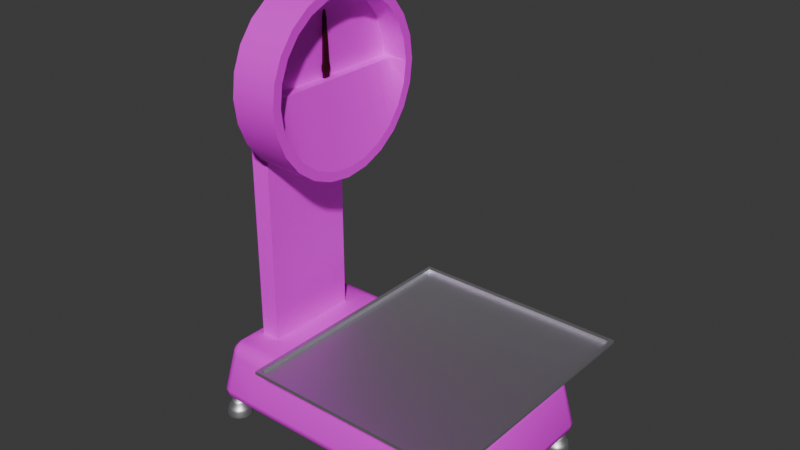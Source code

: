 # Source: balan_a.blend  (saved by Blender 4.0.36; exported with 4.5.12 LTS)
import bpy
from mathutils import Matrix  # noqa: F401  (used for matrix-valued properties, if any)

bpy.ops.wm.read_factory_settings(use_empty=True)
scene = bpy.context.scene
scene.name = 'Scene'

# ---- collections
col_collection = bpy.data.collections.new('Collection'); scene.collection.children.link(col_collection)

# ---- images (referenced by path relative to the original .blend; pixels are not part of the script)
import os
ASSET_DIR = os.environ.get("B2B_ASSET_DIR", "")  # directory of the original .blend (textures are referenced by path, not embedded)
HERE = os.path.dirname(os.path.abspath(__file__))  # packed textures are extracted next to this script under _unpacked/

def load_image(name, relpath, width, height, colorspace="sRGB"):
    """Load a texture the original file referenced (path relative to the .blend, or extracted next to this script)."""
    p = next((c for c in (os.path.join(HERE, relpath), os.path.join(ASSET_DIR, relpath)) if relpath and os.path.exists(c)), "")
    if p:
        img = bpy.data.images.load(p, check_existing=True)
        img.name = name
    else:  # same state as the original file: an image datablock whose file is absent (Cycles renders it pink)
        img = bpy.data.images.new(name, width, height)
        img.source = "FILE"
        img.filepath = "//" + (relpath or name)
    img.colorspace_settings.name = colorspace
    return img
img_txt_balan_a = load_image('Txt_balança', 'Txt_balança.png', 1024, 1024, 'sRGB')
img_txt_medidor = load_image('Txt_medidor', 'Txt_medidor.png', 1024, 1024, 'sRGB')

# ---- materials (node trees are filled in below, after node groups)
mat_balan_a = bpy.data.materials.new('Balança')
mat_balan_a.alpha_threshold = 0.0
mat_balan_a.use_transparent_shadow = False
mat_balan_a.roughness = 0.5
mat_balan_a.line_color = (0.0, 0.0, 0.0, 1.0)
mat_medidor = bpy.data.materials.new('Medidor')
mat_medidor.use_transparent_shadow = False
mat_metal = bpy.data.materials.new('Metal')
mat_metal.use_transparent_shadow = False
mat_material_001 = bpy.data.materials.new('Material.001')
mat_material_001.use_transparent_shadow = False
mat_cobre = bpy.data.materials.new('Cobre')
mat_cobre.use_transparent_shadow = False
mat_metal_001 = bpy.data.materials.new('Metal.001')
mat_metal_001.use_transparent_shadow = False

# ---- node groups
ng_auto_smooth = bpy.data.node_groups.new('Auto Smooth', 'GeometryNodeTree')
_s = ng_auto_smooth.interface.new_socket(name='Geometry', in_out='OUTPUT', socket_type='NodeSocketGeometry')
_s = ng_auto_smooth.interface.new_socket(name='Geometry', in_out='INPUT', socket_type='NodeSocketGeometry')
_s = ng_auto_smooth.interface.new_socket(name='Angle', in_out='INPUT', socket_type='NodeSocketFloat')
_s.subtype = 'ANGLE'
_s.min_value = 0.0
_s.max_value = 3.142
ng_auto_smooth.is_modifier = True
_N = ng_auto_smooth.nodes; _L = ng_auto_smooth.links
n0 = _N.new('NodeGroupOutput'); n0.name = 'Group Output'; n0.location = (480, -100)
n1 = _N.new('NodeGroupInput'); n1.name = 'Group Input'; n1.location = (-420, -300)
n2 = _N.new('NodeGroupInput'); n2.name = 'Group Input.001'; n2.location = (-60, -100)
n3 = _N.new('GeometryNodeSetShadeSmooth'); n3.name = 'Set Shade Smooth'; n3.location = (120, -100)
n3.domain = 'EDGE'
n4 = _N.new('GeometryNodeSetShadeSmooth'); n4.name = 'Set Shade Smooth.001'; n4.location = (300, -100)
n5 = _N.new('GeometryNodeInputMeshEdgeAngle'); n5.name = 'Edge Angle'; n5.location = (-420, -220)
n6 = _N.new('GeometryNodeInputEdgeSmooth'); n6.name = 'Is Edge Smooth'; n6.location = (-60, -160)
n7 = _N.new('GeometryNodeInputShadeSmooth'); n7.name = 'Is Face Smooth'; n7.location = (-240, -340)
n8 = _N.new('FunctionNodeBooleanMath'); n8.name = 'Boolean Math'; n8.location = (-60, -220)
n9 = _N.new('FunctionNodeCompare'); n9.name = 'Compare'; n9.location = (-240, -180)
n9.operation = 'LESS_EQUAL'
_L.new(n5.outputs[0], n9.inputs[0])
_L.new(n4.outputs[0], n0.inputs[0])
_L.new(n1.outputs[1], n9.inputs[1])
_L.new(n9.outputs[0], n8.inputs[0])
_L.new(n7.outputs[0], n8.inputs[1])
_L.new(n2.outputs[0], n3.inputs[0])
_L.new(n6.outputs[0], n3.inputs[1])
_L.new(n3.outputs[0], n4.inputs[0])
_L.new(n8.outputs[0], n3.inputs[2])
n0.is_active_output = True

# ---- material node trees
mat_balan_a.use_nodes = True; mat_balan_a.node_tree.nodes.clear()
_N = mat_balan_a.node_tree.nodes; _L = mat_balan_a.node_tree.links
n0 = _N.new('ShaderNodeOutputMaterial'); n0.name = 'Material Output'; n0.location = (300, 300)
n1 = _N.new('ShaderNodeBsdfPrincipled'); n1.name = 'Principled BSDF'; n1.location = (10, 300)
n1.inputs[3].default_value = 1.45
n2 = _N.new('ShaderNodeTexImage'); n2.name = 'Image Texture'; n2.location = (-305, 286)
n2.image = img_txt_balan_a
_L.new(n1.outputs[0], n0.inputs[0])
_L.new(n2.outputs[0], n1.inputs[0])
n0.is_active_output = True
mat_medidor.use_nodes = True; mat_medidor.node_tree.nodes.clear()
_N = mat_medidor.node_tree.nodes; _L = mat_medidor.node_tree.links
n0 = _N.new('ShaderNodeBsdfPrincipled'); n0.name = 'Principled BSDF'; n0.location = (10, 300)
n0.inputs[3].default_value = 1.45
n1 = _N.new('ShaderNodeOutputMaterial'); n1.name = 'Material Output'; n1.location = (300, 300)
n2 = _N.new('ShaderNodeTexImage'); n2.name = 'Image Texture'; n2.location = (-341, 308)
n2.image = img_txt_medidor
_L.new(n0.outputs[0], n1.inputs[0])
_L.new(n2.outputs[0], n0.inputs[0])
n1.is_active_output = True
mat_metal.use_nodes = True; mat_metal.node_tree.nodes.clear()
_N = mat_metal.node_tree.nodes; _L = mat_metal.node_tree.links
n0 = _N.new('ShaderNodeBsdfPrincipled'); n0.name = 'Principled BSDF'; n0.location = (10, 300)
n0.inputs[1].default_value = 1.0
n0.inputs[3].default_value = 1.45
n0.inputs[14].default_value = (0.2859, 0.3019, 1.0, 1.0)
n1 = _N.new('ShaderNodeOutputMaterial'); n1.name = 'Material Output'; n1.location = (300, 300)
_L.new(n0.outputs[0], n1.inputs[0])
n1.is_active_output = True
mat_material_001.use_nodes = True; mat_material_001.node_tree.nodes.clear()
_N = mat_material_001.node_tree.nodes; _L = mat_material_001.node_tree.links
n0 = _N.new('ShaderNodeBsdfPrincipled'); n0.name = 'Principled BSDF'; n0.location = (10, 300)
n0.inputs[0].default_value = (0.03828, 0.0004833, 0.0, 1.0)
n0.inputs[3].default_value = 1.45
n1 = _N.new('ShaderNodeOutputMaterial'); n1.name = 'Material Output'; n1.location = (300, 300)
_L.new(n0.outputs[0], n1.inputs[0])
n1.is_active_output = True
mat_cobre.use_nodes = True; mat_cobre.node_tree.nodes.clear()
_N = mat_cobre.node_tree.nodes; _L = mat_cobre.node_tree.links
n0 = _N.new('ShaderNodeBsdfPrincipled'); n0.name = 'Principled BSDF'; n0.location = (10, 300)
n0.inputs[0].default_value = (0.615, 0.2259, 0.1373, 1.0)
n0.inputs[1].default_value = 1.0
n0.inputs[3].default_value = 1.45
n0.inputs[14].default_value = (1.0, 0.09509, 0.1015, 1.0)
n1 = _N.new('ShaderNodeOutputMaterial'); n1.name = 'Material Output'; n1.location = (300, 300)
_L.new(n0.outputs[0], n1.inputs[0])
n1.is_active_output = True
mat_metal_001.use_nodes = True; mat_metal_001.node_tree.nodes.clear()
_N = mat_metal_001.node_tree.nodes; _L = mat_metal_001.node_tree.links
n0 = _N.new('ShaderNodeBsdfPrincipled'); n0.name = 'Principled BSDF'; n0.location = (10, 300)
n0.inputs[1].default_value = 1.0
n0.inputs[3].default_value = 1.45
n0.inputs[14].default_value = (0.2859, 0.3019, 1.0, 1.0)
n1 = _N.new('ShaderNodeOutputMaterial'); n1.name = 'Material Output'; n1.location = (300, 300)
_L.new(n0.outputs[0], n1.inputs[0])
n1.is_active_output = True

# ---- world
world_world = bpy.data.worlds.new('World'); scene.world = world_world
world_world.use_nodes = True; world_world.node_tree.nodes.clear()
_N = world_world.node_tree.nodes; _L = world_world.node_tree.links
n0 = _N.new('ShaderNodeOutputWorld'); n0.name = 'World Output'; n0.location = (300, 300)
n1 = _N.new('ShaderNodeBackground'); n1.name = 'Background'; n1.location = (10, 300)
n1.inputs[0].default_value = (0.05088, 0.05088, 0.05088, 1.0)
_L.new(n1.outputs[0], n0.inputs[0])
n0.is_active_output = True
world_world.color = (0.05088, 0.05088, 0.05088)
world_world.use_sun_shadow = False
world_world.sun_shadow_jitter_overblur = 0.0

# ---- meshes
me_cube = bpy.data.meshes.new('Cube')
me_cube.from_pydata([(-1.431, 0.5435, 0.2914), (-1.431, -0.5435, 0.2914), (-1.18, 1.0, -0.2914), (-1.213, -0.5435, 0.2914), (-1.18, -1.0, -0.2914), (-1.213, 0.5435, 0.2914), (1.454, 0.944, 0.1682), (1.431, 0.8048, 0.2914), (1.58, 0.8192, 0.1698), (1.447, 0.9183, 0.2286), (1.515, 0.9247, 0.1753), (1.503, 0.9045, 0.2294), (1.495, 0.8094, 0.2735), (1.438, 0.8679, 0.2732), (1.497, 0.8684, 0.2602), (1.56, 0.8796, 0.1759), (1.549, 0.8146, 0.2294), (1.535, 0.8722, 0.2296), (1.674, 0.8754, -0.2914), (1.548, 1.0, -0.2914), (1.657, 0.9377, -0.2914), (1.611, 0.9833, -0.2914), (1.454, -0.944, 0.1682), (1.58, -0.8192, 0.1698), (1.431, -0.8048, 0.2914), (1.515, -0.9247, 0.1753), (1.447, -0.9183, 0.2286), (1.503, -0.9045, 0.2294), (1.549, -0.8146, 0.2294), (1.56, -0.8796, 0.1759), (1.535, -0.8722, 0.2296), (1.438, -0.8679, 0.2732), (1.495, -0.8094, 0.2735), (1.497, -0.8684, 0.2602), (1.548, -1.0, -0.2914), (1.674, -0.8754, -0.2914), (1.611, -0.9833, -0.2914), (1.657, -0.9377, -0.2914), (-1.548, 1.0, -0.2914), (-1.674, 0.8754, -0.2914), (-1.611, 0.9833, -0.2914), (-1.657, 0.9377, -0.2914), (-1.674, -0.8754, -0.2914), (-1.548, -1.0, -0.2914), (-1.657, -0.9377, -0.2914), (-1.611, -0.9833, -0.2914), (-1.114, -0.944, 0.1682), (-1.096, -0.7922, 0.2914), (-1.105, -0.9182, 0.2298), (-1.099, -0.8626, 0.2749), (-1.58, -0.8192, 0.1698), (-1.454, -0.944, 0.1682), (-1.511, -0.7917, 0.2914), (-1.56, -0.8796, 0.1759), (-1.56, -0.807, 0.2304), (-1.545, -0.8684, 0.2305), (-1.471, -0.9165, 0.2284), (-1.515, -0.9247, 0.1753), (-1.517, -0.9027, 0.2292), (-1.535, -0.797, 0.2747), (-1.492, -0.8614, 0.2731), (-1.524, -0.8629, 0.2608), (-1.454, 0.944, 0.1682), (-1.58, 0.8192, 0.1698), (-1.511, 0.7917, 0.2914), (-1.515, 0.9247, 0.1753), (-1.471, 0.9165, 0.2284), (-1.517, 0.9027, 0.2292), (-1.56, 0.807, 0.2304), (-1.56, 0.8796, 0.1759), (-1.545, 0.8684, 0.2305), (-1.492, 0.8614, 0.2731), (-1.535, 0.797, 0.2747), (-1.524, 0.8629, 0.2608), (-1.114, 0.944, 0.1682), (-1.096, 0.7922, 0.2914), (-1.105, 0.9182, 0.2298), (-1.099, 0.8626, 0.2749), (-1.674, 0.8755, -0.3081), (-1.548, 1.0, -0.3081), (-1.549, 0.8759, -0.4322), (-1.655, 0.9366, -0.3081), (-1.655, 0.8756, -0.369), (-1.641, 0.9347, -0.3671), (-1.549, 0.9816, -0.369), (-1.61, 0.9815, -0.3081), (-1.608, 0.9677, -0.3671), (-1.61, 0.8757, -0.4138), (-1.549, 0.9368, -0.4138), (-1.608, 0.9348, -0.4), (-1.548, -1.0, -0.3081), (-1.674, -0.8755, -0.3081), (-1.549, -0.8759, -0.4322), (-1.61, -0.9815, -0.3081), (-1.549, -0.9816, -0.369), (-1.608, -0.9677, -0.3671), (-1.655, -0.8756, -0.369), (-1.655, -0.9366, -0.3081), (-1.641, -0.9347, -0.3671), (-1.549, -0.9368, -0.4138), (-1.61, -0.8757, -0.4138), (-1.608, -0.9348, -0.4), (-1.18, 1.0, -0.3081), (-1.18, 0.8759, -0.4322), (-1.18, 0.9834, -0.3701), (-1.18, 0.9379, -0.4155), (-1.18, -1.0, -0.3081), (-1.18, -0.8759, -0.4322), (-1.18, -0.9834, -0.3701), (-1.18, -0.9379, -0.4155), (1.548, -1.0, -0.3081), (1.549, -0.8759, -0.4322), (1.674, -0.8755, -0.3081), (1.549, -0.9816, -0.369), (1.61, -0.9815, -0.3081), (1.608, -0.9677, -0.3671), (1.61, -0.8757, -0.4138), (1.549, -0.9368, -0.4138), (1.608, -0.9348, -0.4), (1.655, -0.9366, -0.3081), (1.655, -0.8756, -0.369), (1.641, -0.9347, -0.3671), (1.674, 0.8755, -0.3081), (1.549, 0.8759, -0.4322), (1.548, 1.0, -0.3081), (1.655, 0.8756, -0.369), (1.655, 0.9366, -0.3081), (1.641, 0.9347, -0.3671), (1.549, 0.9368, -0.4138), (1.61, 0.8757, -0.4138), (1.608, 0.9348, -0.4), (1.61, 0.9815, -0.3081), (1.549, 0.9816, -0.369), (1.608, 0.9677, -0.3671), (-1.213, -0.2744, 3.418), (-1.213, -0.5435, 3.149), (-1.431, -0.5435, 3.149), (-1.431, -0.2744, 3.418), (-1.431, 0.2744, 3.418), (-1.431, 0.5435, 3.149), (-1.213, 0.5435, 3.149), (-1.213, 0.2744, 3.418), (-1.213, 0.0, 3.418), (-1.431, 0.0, 3.418), (-1.213, -0.3696, 3.378), (-1.213, -0.5041, 3.244), (-1.213, -0.4483, 3.322), (-1.431, -0.5041, 3.244), (-1.431, -0.3696, 3.378), (-1.431, -0.4483, 3.322), (-1.431, 0.3696, 3.378), (-1.431, 0.5041, 3.244), (-1.431, 0.4483, 3.322), (-1.213, 0.5041, 3.244), (-1.213, 0.3696, 3.378), (-1.213, 0.4483, 3.322)], [], [(4, 43, 90, 106), (38, 2, 102, 79), (34, 22, 46, 4), (7, 75, 47, 24), (18, 8, 23, 35), (4, 46, 51, 43), (3, 1, 52, 47), (34, 4, 106, 110), (18, 35, 112, 122), (5, 3, 47, 75), (0, 5, 75, 64), (80, 103, 107, 92), (1, 0, 64, 52), (103, 123, 111, 107), (38, 62, 74, 2), (42, 39, 78, 91), (42, 50, 63, 39), (2, 19, 124, 102), (6, 9, 11, 10), (9, 13, 14, 11), (7, 12, 14, 13), (12, 16, 17, 14), (8, 15, 17, 16), (15, 10, 11, 17), (11, 14, 17), (22, 25, 27, 26), (25, 29, 30, 27), (23, 28, 30, 29), (28, 32, 33, 30), (24, 31, 33, 32), (31, 26, 27, 33), (27, 30, 33), (50, 53, 55, 54), (53, 57, 58, 55), (51, 56, 58, 57), (56, 60, 61, 58), (52, 59, 61, 60), (59, 54, 55, 61), (55, 58, 61), (62, 65, 67, 66), (65, 69, 70, 67), (63, 68, 70, 69), (68, 72, 73, 70), (64, 71, 73, 72), (71, 66, 67, 73), (67, 70, 73), (78, 81, 83, 82), (81, 85, 86, 83), (79, 84, 86, 85), (84, 88, 89, 86), (80, 87, 89, 88), (87, 82, 83, 89), (83, 86, 89), (90, 93, 95, 94), (93, 97, 98, 95), (91, 96, 98, 97), (96, 100, 101, 98), (92, 99, 101, 100), (99, 94, 95, 101), (95, 98, 101), (110, 113, 115, 114), (113, 117, 118, 115), (111, 116, 118, 117), (116, 120, 121, 118), (112, 119, 121, 120), (119, 114, 115, 121), (115, 118, 121), (122, 125, 127, 126), (125, 129, 130, 127), (123, 128, 130, 129), (128, 132, 133, 130), (124, 131, 133, 132), (131, 126, 127, 133), (127, 130, 133), (8, 18, 20, 15), (15, 20, 21, 10), (10, 21, 19, 6), (43, 51, 57, 45), (45, 57, 53, 44), (44, 53, 50, 42), (22, 34, 36, 25), (25, 36, 37, 29), (29, 37, 35, 23), (62, 38, 40, 65), (65, 40, 41, 69), (69, 41, 39, 63), (47, 52, 60, 49), (49, 60, 56, 48), (48, 56, 51, 46), (7, 24, 32, 12), (12, 32, 28, 16), (16, 28, 23, 8), (52, 64, 72, 59), (59, 72, 68, 54), (54, 68, 63, 50), (75, 7, 13, 77), (77, 13, 9, 76), (76, 9, 6, 74), (24, 47, 49, 31), (31, 49, 48, 26), (26, 48, 46, 22), (64, 75, 77, 71), (71, 77, 76, 66), (66, 76, 74, 62), (42, 91, 97, 44), (44, 97, 93, 45), (45, 93, 90, 43), (80, 92, 100, 87), (87, 100, 96, 82), (82, 96, 91, 78), (103, 80, 88, 105), (105, 88, 84, 104), (104, 84, 79, 102), (107, 111, 117, 109), (109, 117, 113, 108), (108, 113, 110, 106), (111, 123, 129, 116), (116, 129, 125, 120), (120, 125, 122, 112), (123, 103, 105, 128), (128, 105, 104, 132), (132, 104, 102, 124), (92, 107, 109, 99), (99, 109, 108, 94), (94, 108, 106, 90), (18, 122, 126, 20), (20, 126, 131, 21), (21, 131, 124, 19), (78, 39, 41, 81), (81, 41, 40, 85), (85, 40, 38, 79), (112, 35, 37, 119), (119, 37, 36, 114), (114, 36, 34, 110), (2, 74, 6, 19), (5, 0, 139, 140), (138, 141, 154, 150), (1, 3, 135, 136), (0, 1, 136, 147, 149, 148, 137, 143, 138, 150, 152, 151, 139), (145, 147, 136, 135), (3, 5, 140, 153, 155, 154, 141, 142, 134, 144, 146, 145, 135), (151, 153, 140, 139), (141, 138, 143, 142), (142, 143, 137, 134), (147, 145, 146, 149), (149, 146, 144, 148), (153, 151, 152, 155), (155, 152, 150, 154), (134, 137, 148, 144)])
me_cube.polygons.foreach_set('use_smooth', [True] * 149)
_uv = me_cube.uv_layers.new(name='UVMap')
_uv.uv.foreach_set('vector', [0.3422, 0.4516, 0.3422, 0.5092, 0.3396, 0.5092, 0.3396, 0.4516, 0.522, 0.5092, 0.522, 0.4516, 0.5246, 0.4516, 0.5246, 0.5092, 0.3236, 0.5394, 0.3902, 0.5529, 0.3902, 0.9228, 0.3236, 0.9323, 0.8186, 0.02586, 0.8166, 0.4215, 0.5685, 0.4215, 0.5665, 0.02586, 0.1907, 0.7047, 0.2639, 0.7135, 0.2639, 0.9701, 0.1907, 0.9789, 0.3236, 0.9323, 0.3902, 0.9228, 0.3902, 0.9719, 0.3236, 0.9854, 0.6075, 0.4399, 0.6075, 0.4739, 0.5686, 0.4864, 0.5685, 0.4215, 0.3422, 0.02435, 0.3422, 0.4516, 0.3396, 0.4516, 0.3396, 0.02434, 0.0436, 0.551, 0.0436, 0.8251, 0.04101, 0.8251, 0.04101, 0.551, 0.7777, 0.4399, 0.6075, 0.4399, 0.5685, 0.4215, 0.8166, 0.4215, 0.7777, 0.4739, 0.7777, 0.4399, 0.8166, 0.4215, 0.8166, 0.4864, 0.2985, 0.02392, 0.2985, 0.08176, 0.0242, 0.08176, 0.0242, 0.02393, 0.6075, 0.4739, 0.7777, 0.4739, 0.8166, 0.4864, 0.5686, 0.4864, 0.2985, 0.08176, 0.2985, 0.5092, 0.0242, 0.5092, 0.0242, 0.08176, 0.4889, 0.9854, 0.4223, 0.9719, 0.4223, 0.9228, 0.4889, 0.9323, 0.01921, 0.5502, 0.01921, 0.8244, 0.01662, 0.8244, 0.01662, 0.5502, 0.07095, 0.5539, 0.1442, 0.5627, 0.1442, 0.8193, 0.07095, 0.8281, 0.522, 0.4516, 0.5219, 0.02435, 0.5245, 0.02434, 0.5246, 0.4516, 0.4473, 0.06752, 0.4388, 0.06857, 0.4385, 0.06083, 0.4461, 0.0593, 0.8364, 0.02337, 0.8285, 0.02469, 0.8286, 0.01546, 0.8342, 0.01452, 0.8186, 0.02586, 0.8193, 0.01578, 0.8286, 0.01546, 0.8285, 0.02469, 0.8193, 0.01578, 0.8201, 0.007368, 0.8291, 0.009519, 0.8286, 0.01546, 0.2639, 0.7135, 0.2652, 0.7041, 0.2739, 0.7052, 0.2736, 0.7142, 0.2652, 0.7041, 0.2657, 0.697, 0.2743, 0.7002, 0.2739, 0.7052, 0.8342, 0.01452, 0.8286, 0.01546, 0.8291, 0.009519, 0.4168, 0.06752, 0.418, 0.0593, 0.4256, 0.06083, 0.4254, 0.06857, 0.2657, 0.9866, 0.2652, 0.9795, 0.2739, 0.9784, 0.2743, 0.9834, 0.2639, 0.9701, 0.2736, 0.9694, 0.2739, 0.9784, 0.2652, 0.9795, 0.565, 0.007367, 0.5658, 0.01578, 0.5566, 0.01546, 0.556, 0.009518, 0.5665, 0.02586, 0.5567, 0.02468, 0.5566, 0.01546, 0.5658, 0.01578, 0.5567, 0.02468, 0.5488, 0.02337, 0.5509, 0.01452, 0.5566, 0.01546, 0.5509, 0.01452, 0.556, 0.009518, 0.5566, 0.01546, 0.1442, 0.5627, 0.1454, 0.5533, 0.1541, 0.555, 0.1539, 0.5646, 0.1454, 0.5533, 0.1459, 0.5462, 0.1543, 0.5497, 0.1541, 0.555, 0.4168, 0.4661, 0.4253, 0.4684, 0.4255, 0.4747, 0.418, 0.4743, 0.5491, 0.4803, 0.5577, 0.4835, 0.5574, 0.4885, 0.5512, 0.4875, 0.5686, 0.4864, 0.5678, 0.4902, 0.5574, 0.4885, 0.5577, 0.4835, 0.1612, 0.5662, 0.1539, 0.5646, 0.1541, 0.555, 0.1592, 0.5559, 0.1541, 0.555, 0.1543, 0.5497, 0.1592, 0.5559, 0.4473, 0.4661, 0.4462, 0.4743, 0.4386, 0.4747, 0.4388, 0.4684, 0.1459, 0.8358, 0.1454, 0.8288, 0.1541, 0.827, 0.1543, 0.8324, 0.1442, 0.8193, 0.1539, 0.8174, 0.1541, 0.827, 0.1454, 0.8288, 0.1539, 0.8174, 0.1612, 0.8158, 0.1592, 0.8261, 0.1541, 0.827, 0.8166, 0.4864, 0.8275, 0.4835, 0.8277, 0.4885, 0.8174, 0.4902, 0.8275, 0.4835, 0.8361, 0.4803, 0.8339, 0.4875, 0.8277, 0.4885, 0.1543, 0.8324, 0.1541, 0.827, 0.1592, 0.8261, 0.01662, 0.8244, 0.01687, 0.834, 0.007857, 0.8337, 0.007367, 0.8244, 0.5238, 0.526, 0.5243, 0.5189, 0.5334, 0.5186, 0.533, 0.5238, 0.5246, 0.5092, 0.5339, 0.5093, 0.5334, 0.5186, 0.5243, 0.5189, 0.3151, 0.02405, 0.3081, 0.02398, 0.3077, 0.01471, 0.3129, 0.01474, 0.2985, 0.02392, 0.2985, 0.01438, 0.3077, 0.01471, 0.3081, 0.02398, 0.2985, 0.01438, 0.2985, 0.007367, 0.3077, 0.009549, 0.3077, 0.01471, 0.3077, 0.009549, 0.3129, 0.01474, 0.3077, 0.01471, 0.3396, 0.5092, 0.3398, 0.5189, 0.3307, 0.5186, 0.3303, 0.5093, 0.3398, 0.5189, 0.3403, 0.526, 0.3311, 0.5238, 0.3307, 0.5186, 0.01662, 0.5502, 0.007367, 0.5502, 0.007857, 0.5409, 0.01687, 0.5407, 0.02424, 0.007368, 0.02422, 0.01438, 0.01497, 0.01472, 0.01498, 0.009551, 0.0242, 0.02393, 0.01466, 0.02398, 0.01497, 0.01472, 0.02422, 0.01438, 0.01466, 0.02398, 0.007646, 0.02405, 0.009815, 0.01474, 0.01497, 0.01472, 0.009815, 0.01474, 0.01498, 0.009551, 0.01497, 0.01472, 0.3396, 0.02434, 0.3303, 0.02429, 0.3308, 0.01499, 0.3399, 0.01471, 0.007649, 0.5091, 0.01466, 0.5091, 0.01497, 0.5184, 0.009818, 0.5184, 0.0242, 0.5092, 0.02422, 0.5187, 0.01497, 0.5184, 0.01466, 0.5091, 0.02422, 0.5187, 0.02425, 0.5257, 0.01499, 0.5236, 0.01497, 0.5184, 0.04101, 0.8251, 0.04126, 0.8347, 0.03225, 0.8344, 0.03176, 0.8252, 0.3404, 0.007647, 0.3399, 0.01471, 0.3308, 0.01499, 0.3312, 0.009804, 0.009818, 0.5184, 0.01497, 0.5184, 0.01499, 0.5236, 0.04101, 0.551, 0.03176, 0.5509, 0.03225, 0.5417, 0.04126, 0.5414, 0.2985, 0.5257, 0.2985, 0.5187, 0.3077, 0.5184, 0.3077, 0.5236, 0.2985, 0.5092, 0.3081, 0.5091, 0.3077, 0.5184, 0.2985, 0.5187, 0.3081, 0.5091, 0.3151, 0.5091, 0.3129, 0.5184, 0.3077, 0.5184, 0.5245, 0.02434, 0.5243, 0.01471, 0.5333, 0.01499, 0.5338, 0.02429, 0.5243, 0.01471, 0.5237, 0.007647, 0.5329, 0.009804, 0.5333, 0.01499, 0.3077, 0.5236, 0.3077, 0.5184, 0.3129, 0.5184, 0.2639, 0.7135, 0.1907, 0.7047, 0.1909, 0.695, 0.2652, 0.7041, 0.4456, 0.05312, 0.51, 0.0398, 0.5105, 0.04607, 0.4461, 0.0593, 0.4461, 0.0593, 0.5105, 0.04607, 0.5107, 0.05465, 0.4473, 0.06752, 0.3534, 0.4789, 0.4168, 0.4661, 0.418, 0.4743, 0.3536, 0.4875, 0.3536, 0.4875, 0.418, 0.4743, 0.4185, 0.4805, 0.354, 0.4938, 0.07119, 0.5442, 0.1454, 0.5533, 0.1442, 0.5627, 0.07095, 0.5539, 0.4168, 0.06752, 0.3535, 0.05465, 0.3536, 0.04607, 0.418, 0.0593, 0.418, 0.0593, 0.3536, 0.04607, 0.3541, 0.0398, 0.4186, 0.05312, 0.2652, 0.9795, 0.1909, 0.9886, 0.1907, 0.9789, 0.2639, 0.9701, 0.4473, 0.4661, 0.5107, 0.4789, 0.5106, 0.4875, 0.4462, 0.4743, 0.4462, 0.4743, 0.5106, 0.4875, 0.5101, 0.4938, 0.4456, 0.4805, 0.1454, 0.8288, 0.07119, 0.8379, 0.07095, 0.8281, 0.1442, 0.8193, 0.5685, 0.4215, 0.5686, 0.4864, 0.5577, 0.4835, 0.5575, 0.4219, 0.5575, 0.4219, 0.5577, 0.4835, 0.5491, 0.4803, 0.5488, 0.423, 0.4255, 0.4182, 0.4253, 0.4684, 0.4168, 0.4661, 0.4168, 0.4194, 0.8186, 0.02586, 0.5665, 0.02586, 0.5658, 0.01578, 0.8193, 0.01578, 0.8193, 0.01578, 0.5658, 0.01578, 0.565, 0.007367, 0.8201, 0.007368, 0.2736, 0.7142, 0.2736, 0.9694, 0.2639, 0.9701, 0.2639, 0.7135, 0.5686, 0.4864, 0.8166, 0.4864, 0.8174, 0.4902, 0.5678, 0.4902, 0.1612, 0.5662, 0.1612, 0.8158, 0.1539, 0.8174, 0.1539, 0.5646, 0.1539, 0.5646, 0.1539, 0.8174, 0.1442, 0.8193, 0.1442, 0.5627, 0.8166, 0.4215, 0.8186, 0.02586, 0.8285, 0.02469, 0.8277, 0.4219, 0.8277, 0.4219, 0.8285, 0.02469, 0.8364, 0.02337, 0.8364, 0.423, 0.4387, 0.4182, 0.4388, 0.06857, 0.4473, 0.06752, 0.4473, 0.4194, 0.5665, 0.02586, 0.5685, 0.4215, 0.5575, 0.4219, 0.5567, 0.02468, 0.5567, 0.02468, 0.5575, 0.4219, 0.5488, 0.423, 0.5488, 0.02337, 0.4254, 0.06857, 0.4255, 0.4182, 0.4168, 0.4194, 0.4168, 0.06752, 0.8166, 0.4864, 0.8166, 0.4215, 0.8277, 0.4219, 0.8275, 0.4835, 0.8275, 0.4835, 0.8277, 0.4219, 0.8364, 0.423, 0.8361, 0.4803, 0.4388, 0.4684, 0.4387, 0.4182, 0.4473, 0.4194, 0.4473, 0.4661, 0.01921, 0.5502, 0.01662, 0.5502, 0.01687, 0.5407, 0.01944, 0.5405, 0.3429, 0.5263, 0.3403, 0.526, 0.3398, 0.5189, 0.3424, 0.5191, 0.3424, 0.5191, 0.3398, 0.5189, 0.3396, 0.5092, 0.3422, 0.5092, 0.2985, 0.02392, 0.0242, 0.02393, 0.02422, 0.01438, 0.2985, 0.01438, 0.2985, 0.01438, 0.02422, 0.01438, 0.02424, 0.007368, 0.2985, 0.007367, 0.007367, 0.8244, 0.007367, 0.5502, 0.01662, 0.5502, 0.01662, 0.8244, 0.2985, 0.08176, 0.2985, 0.02392, 0.3081, 0.02398, 0.3082, 0.08176, 0.3082, 0.08176, 0.3081, 0.02398, 0.3151, 0.02405, 0.3153, 0.08176, 0.534, 0.4516, 0.5339, 0.5093, 0.5246, 0.5092, 0.5246, 0.4516, 0.0242, 0.08176, 0.0242, 0.5092, 0.01466, 0.5091, 0.01448, 0.08176, 0.01448, 0.08176, 0.01466, 0.5091, 0.007649, 0.5091, 0.007367, 0.08176, 0.3301, 0.4516, 0.3303, 0.02429, 0.3396, 0.02434, 0.3396, 0.4516, 0.0242, 0.5092, 0.2985, 0.5092, 0.2985, 0.5187, 0.02422, 0.5187, 0.02422, 0.5187, 0.2985, 0.5187, 0.2985, 0.5257, 0.02425, 0.5257, 0.03176, 0.8252, 0.03176, 0.5509, 0.04101, 0.551, 0.04101, 0.8251, 0.2985, 0.5092, 0.2985, 0.08176, 0.3082, 0.08176, 0.3081, 0.5091, 0.3081, 0.5091, 0.3082, 0.08176, 0.3153, 0.08176, 0.3151, 0.5091, 0.5338, 0.02429, 0.534, 0.4516, 0.5246, 0.4516, 0.5245, 0.02434, 0.0242, 0.02393, 0.0242, 0.08176, 0.01448, 0.08176, 0.01466, 0.02398, 0.01466, 0.02398, 0.01448, 0.08176, 0.007367, 0.08176, 0.007646, 0.02405, 0.3303, 0.5093, 0.3301, 0.4516, 0.3396, 0.4516, 0.3396, 0.5092, 0.0436, 0.551, 0.04101, 0.551, 0.04126, 0.5414, 0.04383, 0.5412, 0.5211, 0.007366, 0.5237, 0.007647, 0.5243, 0.01471, 0.5217, 0.01454, 0.5217, 0.01454, 0.5243, 0.01471, 0.5245, 0.02434, 0.5219, 0.02435, 0.01662, 0.8244, 0.01921, 0.8244, 0.01944, 0.8342, 0.01687, 0.834, 0.5238, 0.526, 0.5212, 0.5263, 0.5218, 0.5191, 0.5243, 0.5189, 0.5243, 0.5189, 0.5218, 0.5191, 0.522, 0.5092, 0.5246, 0.5092, 0.04101, 0.8251, 0.0436, 0.8251, 0.04383, 0.8349, 0.04126, 0.8347, 0.3404, 0.007647, 0.343, 0.007366, 0.3424, 0.01454, 0.3399, 0.01471, 0.3399, 0.01471, 0.3424, 0.01454, 0.3422, 0.02435, 0.3396, 0.02434, 0.4889, 0.9323, 0.4223, 0.9228, 0.4222, 0.5529, 0.4889, 0.5394, 0.8852, 0.4817, 0.8511, 0.4818, 0.8511, 0.03568, 0.8852, 0.03567, 0.2344, 0.6537, 0.2684, 0.6537, 0.2684, 0.6686, 0.2344, 0.6686, 0.9339, 0.4818, 0.8999, 0.4817, 0.8999, 0.03567, 0.9339, 0.03568, 0.9039, 0.9926, 0.7337, 0.9926, 0.7337, 0.547, 0.7399, 0.5321, 0.7486, 0.5198, 0.761, 0.5111, 0.7759, 0.505, 0.8188, 0.505, 0.8618, 0.505, 0.8767, 0.5111, 0.889, 0.5198, 0.8978, 0.5321, 0.9039, 0.547, 0.8999, 0.02034, 0.9339, 0.02034, 0.9339, 0.03568, 0.8999, 0.03567, 0.719, 0.9926, 0.5488, 0.9926, 0.5488, 0.547, 0.555, 0.5321, 0.5637, 0.5198, 0.576, 0.5111, 0.5909, 0.505, 0.6339, 0.505, 0.6769, 0.505, 0.6918, 0.5111, 0.7041, 0.5198, 0.7128, 0.5321, 0.719, 0.547, 0.8511, 0.02034, 0.8851, 0.02034, 0.8852, 0.03567, 0.8511, 0.03568, 0.2684, 0.6537, 0.2344, 0.6537, 0.2344, 0.6107, 0.2684, 0.6107, 0.2684, 0.6107, 0.2344, 0.6107, 0.2344, 0.5677, 0.2684, 0.5677, 0.9339, 0.02034, 0.8999, 0.02034, 0.8999, 0.007367, 0.9339, 0.007372, 0.2343, 0.5405, 0.2683, 0.5405, 0.2684, 0.5528, 0.2344, 0.5528, 0.8851, 0.02034, 0.8511, 0.02034, 0.8511, 0.007372, 0.8851, 0.007367, 0.2683, 0.6809, 0.2343, 0.6809, 0.2344, 0.6686, 0.2684, 0.6686, 0.2684, 0.5677, 0.2344, 0.5677, 0.2344, 0.5528, 0.2684, 0.5528])
me_cube.materials.append(mat_balan_a)
me_cube.use_mirror_vertex_groups = False
me_cube.update()
me_cylinder = bpy.data.meshes.new('Cylinder')
me_cylinder.from_pydata([(-0.0001617, 0.9127, -1.0), (-0.0001616, 0.8978, 1.0), (0.2362, 0.8816, -1.0), (0.2324, 0.8672, 1.0), (0.4564, 0.7904, -1.0), (0.4489, 0.7776, 1.0), (0.6454, 0.6454, -1.0), (0.6349, 0.6349, 1.0), (0.7904, 0.4564, -1.0), (0.7776, 0.4489, 1.0), (0.8816, 0.2362, -1.0), (0.8672, 0.2324, 1.0), (0.9127, 0.0, -1.0), (0.8978, 0.0, 1.0), (0.8816, -0.2362, -1.0), (0.8672, -0.2324, 1.0), (0.7904, -0.4564, -1.0), (0.7776, -0.4489, 1.0), (0.6454, -0.6454, -1.0), (0.6349, -0.6349, 1.0), (0.4564, -0.7904, -1.0), (0.4489, -0.7776, 1.0), (0.2362, -0.8816, -1.0), (0.2324, -0.8672, 1.0), (-0.0001617, -0.9127, -1.0), (-0.0001616, -0.8978, 1.0), (-0.2362, -0.8816, -1.0), (-0.2324, -0.8672, 1.0), (-0.4564, -0.7904, -1.0), (-0.4489, -0.7776, 1.0), (-0.6454, -0.6454, -1.0), (-0.6349, -0.6349, 1.0), (-0.7904, -0.4564, -1.0), (-0.7776, -0.4489, 1.0), (-0.8816, -0.2362, -1.0), (-0.8672, -0.2324, 1.0), (-0.9127, 0.0, -1.0), (-0.8978, 0.0, 1.0), (-0.8816, 0.2362, -1.0), (-0.8672, 0.2324, 1.0), (-0.7904, 0.4564, -1.0), (-0.7776, 0.4489, 1.0), (-0.6454, 0.6454, -1.0), (-0.6349, 0.6349, 1.0), (-0.4564, 0.7904, -1.0), (-0.4489, 0.7776, 1.0), (-0.2362, 0.8816, -1.0), (-0.2324, 0.8672, 1.0), (-0.0001617, 1.0, -1.0), (0.2588, 0.9659, -1.0), (0.5, 0.866, -1.0), (0.7071, 0.7071, -1.0), (0.866, 0.5, -1.0), (0.9659, 0.2588, -1.0), (1.0, 0.0, -1.0), (0.9659, -0.2588, -1.0), (0.866, -0.5, -1.0), (0.7071, -0.7071, -1.0), (0.5, -0.866, -1.0), (0.2588, -0.9659, -1.0), (-0.0001617, -1.0, -1.0), (-0.2588, -0.9659, -1.0), (-0.5, -0.866, -1.0), (-0.7071, -0.7071, -1.0), (-0.866, -0.5, -1.0), (-0.9659, -0.2588, -1.0), (-1.0, 0.0, -1.0), (-0.9659, 0.2588, -1.0), (-0.866, 0.5, -1.0), (-0.7071, 0.7071, -1.0), (-0.5, 0.866, -1.0), (-0.2588, 0.9659, -1.0), (-0.0001617, 0.8463, -1.291), (0.219, 0.8175, -1.291), (0.4232, 0.7329, -1.291), (0.5984, 0.5984, -1.291), (0.7329, 0.4232, -1.291), (0.8175, 0.219, -1.291), (0.8463, 1.084e-09, -1.291), (0.8175, -0.219, -1.291), (0.7329, -0.4232, -1.291), (0.5984, -0.5984, -1.291), (0.4232, -0.7329, -1.291), (0.219, -0.8175, -1.291), (-0.0001617, -0.8463, -1.291), (-0.219, -0.8175, -1.291), (-0.4232, -0.7329, -1.291), (-0.5984, -0.5984, -1.291), (-0.7329, -0.4232, -1.291), (-0.8175, -0.219, -1.291), (-0.8463, 1.084e-09, -1.291), (-0.8175, 0.219, -1.291), (-0.7329, 0.4232, -1.291), (-0.5984, 0.5984, -1.291), (-0.4232, 0.7329, -1.291), (-0.219, 0.8175, -1.291), (0.2588, 0.9659, 1.0), (-0.0001616, 1.0, 1.0), (0.5, 0.866, 1.0), (0.7071, 0.7071, 1.0), (0.866, 0.5, 1.0), (0.9659, 0.2588, 1.0), (1.0, 0.0, 1.0), (0.9659, -0.2588, 1.0), (0.866, -0.5, 1.0), (0.7071, -0.7071, 1.0), (0.5, -0.866, 1.0), (0.2588, -0.9659, 1.0), (-0.0001616, -1.0, 1.0), (-0.2588, -0.9659, 1.0), (-0.5, -0.866, 1.0), (-0.7071, -0.7071, 1.0), (-0.866, -0.5, 1.0), (-0.9659, -0.2588, 1.0), (-1.0, 0.0, 1.0), (-0.9659, 0.2588, 1.0), (-0.866, 0.5, 1.0), (-0.7071, 0.7071, 1.0), (-0.5, 0.866, 1.0), (-0.2588, 0.9659, 1.0), (-0.0001617, 0.8672, -0.1436), (-0.0001617, 0.8978, -0.1436), (-0.0001617, 0.7776, -0.1436), (-0.0001617, 0.6349, -0.1436), (-0.0001617, 0.4489, -0.1436), (-0.0001617, 0.2324, -0.1436), (-0.0001617, 0.0, -0.1436), (-0.0001617, -0.2324, -0.1436), (-0.0001617, -0.4489, -0.1436), (-0.0001617, -0.6349, -0.1436), (-0.0001617, -0.7776, -0.1436), (-0.0001617, -0.8672, -0.1436), (-0.0001617, -0.8978, -0.1436), (-0.2324, -0.8672, -0.1436), (-0.4489, -0.7776, -0.1436), (-0.6349, -0.6349, -0.1436), (-0.7776, -0.4489, -0.1436), (-0.8672, -0.2324, -0.1436), (-0.8978, 0.0, -0.1436), (-0.8672, 0.2324, -0.1436), (-0.7776, 0.4489, -0.1436), (-0.6349, 0.6349, -0.1436), (-0.4489, 0.7776, -0.1436), (-0.2324, 0.8672, -0.1436), (-0.0001616, -0.4489, 0.2899), (-0.0001616, -0.6349, 0.2899), (-0.0001616, 0.8978, 0.2899), (-0.0001616, 0.8672, 0.2899), (-0.0001616, 0.7776, 0.2899), (-0.0001616, -0.7776, 0.2899), (-0.0001616, 0.6349, 0.2899), (-0.0001616, -0.8672, 0.2899), (-0.0001616, 0.4489, 0.2899), (-0.0001616, -0.8978, 0.2899), (-0.0001616, 0.2324, 0.2899), (-0.0001616, 0.0, 0.2899), (-0.0001616, -0.2324, 0.2899)], [], [(48, 97, 96, 49), (49, 96, 98, 50), (50, 98, 99, 51), (51, 99, 100, 52), (52, 100, 101, 53), (53, 101, 102, 54), (54, 102, 103, 55), (55, 103, 104, 56), (56, 104, 105, 57), (57, 105, 106, 58), (58, 106, 107, 59), (59, 107, 108, 60), (60, 108, 109, 61), (61, 109, 110, 62), (62, 110, 111, 63), (63, 111, 112, 64), (64, 112, 113, 65), (65, 113, 114, 66), (66, 114, 115, 67), (67, 115, 116, 68), (68, 116, 117, 69), (69, 117, 118, 70), (145, 144, 128, 129), (70, 118, 119, 71), (71, 119, 97, 48), (20, 22, 83, 82), (2, 0, 48, 49), (4, 2, 49, 50), (6, 4, 50, 51), (8, 6, 51, 52), (10, 8, 52, 53), (12, 10, 53, 54), (14, 12, 54, 55), (16, 14, 55, 56), (18, 16, 56, 57), (20, 18, 57, 58), (22, 20, 58, 59), (24, 22, 59, 60), (26, 24, 60, 61), (28, 26, 61, 62), (30, 28, 62, 63), (32, 30, 63, 64), (34, 32, 64, 65), (36, 34, 65, 66), (38, 36, 66, 67), (40, 38, 67, 68), (42, 40, 68, 69), (44, 42, 69, 70), (46, 44, 70, 71), (0, 46, 71, 48), (72, 73, 74, 75, 76, 77, 78, 79, 80, 81, 82, 83, 84, 85, 86, 87, 88, 89, 90, 91, 92, 93, 94, 95), (6, 8, 76, 75), (36, 38, 91, 90), (22, 24, 84, 83), (8, 10, 77, 76), (38, 40, 92, 91), (24, 26, 85, 84), (10, 12, 78, 77), (40, 42, 93, 92), (26, 28, 86, 85), (12, 14, 79, 78), (42, 44, 94, 93), (28, 30, 87, 86), (14, 16, 80, 79), (44, 46, 95, 94), (0, 2, 73, 72), (30, 32, 88, 87), (16, 18, 81, 80), (46, 0, 72, 95), (2, 4, 74, 73), (32, 34, 89, 88), (18, 20, 82, 81), (4, 6, 75, 74), (34, 36, 90, 89), (1, 3, 96, 97), (3, 5, 98, 96), (5, 7, 99, 98), (7, 9, 100, 99), (9, 11, 101, 100), (11, 13, 102, 101), (13, 15, 103, 102), (15, 17, 104, 103), (17, 19, 105, 104), (19, 21, 106, 105), (21, 23, 107, 106), (23, 25, 108, 107), (25, 27, 109, 108), (27, 29, 110, 109), (29, 31, 111, 110), (31, 33, 112, 111), (33, 35, 113, 112), (35, 37, 114, 113), (37, 39, 115, 114), (39, 41, 116, 115), (41, 43, 117, 116), (43, 45, 118, 117), (45, 47, 119, 118), (47, 1, 97, 119), (120, 121, 143, 142, 141, 140, 139, 138, 137, 136, 135, 134, 133, 132, 131, 130, 129, 128, 127, 126, 125, 124, 123, 122), (146, 143, 121), (148, 147, 120, 122), (149, 145, 129, 130), (150, 148, 122, 123), (151, 149, 130, 131), (152, 150, 123, 124), (153, 151, 131, 132), (154, 152, 124, 125), (133, 153, 132), (155, 154, 125, 126), (156, 155, 126, 127), (144, 156, 127, 128), (147, 146, 121, 120), (33, 31, 135, 136), (1, 146, 147), (47, 45, 142, 143), (17, 15, 156, 144), (31, 29, 134, 135), (45, 43, 141, 142), (15, 13, 155, 156), (29, 27, 133, 134), (43, 41, 140, 141), (13, 11, 154, 155), (27, 25, 153, 133), (41, 39, 139, 140), (11, 9, 152, 154), (25, 23, 151), (39, 37, 138, 139), (9, 7, 150, 152), (23, 21, 149, 151), (37, 35, 137, 138), (7, 5, 148, 150), (21, 19, 145, 149), (35, 33, 136, 137), (5, 3, 147, 148), (1, 47, 143, 146), (19, 17, 144, 145), (153, 25, 151), (3, 1, 147)])
me_cylinder.polygons.foreach_set('use_smooth', [True] * 138)
_uv = me_cylinder.uv_layers.new(name='UVMap')
_uv.uv.foreach_set('vector', [0.1082, 0.3125, 0.1082, 0.009909, 0.1478, 0.009802, 0.1478, 0.3124, 0.1478, 0.3124, 0.1478, 0.009802, 0.1864, 0.01047, 0.1864, 0.3131, 0.1864, 0.3131, 0.1864, 0.01047, 0.2214, 0.01187, 0.2214, 0.3145, 0.2214, 0.3145, 0.2214, 0.01187, 0.2504, 0.01391, 0.2504, 0.3165, 0.009802, 0.6416, 0.009802, 0.3391, 0.0441, 0.3376, 0.0441, 0.6401, 0.0441, 0.6401, 0.0441, 0.3376, 0.08236, 0.3367, 0.08236, 0.6392, 0.08236, 0.6392, 0.08236, 0.3367, 0.122, 0.3367, 0.122, 0.6392, 0.122, 0.6392, 0.122, 0.3367, 0.1602, 0.3376, 0.1602, 0.6401, 0.1602, 0.6401, 0.1602, 0.3376, 0.1945, 0.3391, 0.1945, 0.6416, 0.27, 0.3163, 0.27, 0.01386, 0.3001, 0.01177, 0.3001, 0.3142, 0.3001, 0.3142, 0.3001, 0.01177, 0.3358, 0.01039, 0.3358, 0.3128, 0.3358, 0.3128, 0.3358, 0.01039, 0.3748, 0.009802, 0.3748, 0.3123, 0.3748, 0.3123, 0.3748, 0.009802, 0.4143, 0.01005, 0.4143, 0.3125, 0.4143, 0.3125, 0.4143, 0.01005, 0.4516, 0.01112, 0.4516, 0.3136, 0.4516, 0.3136, 0.4516, 0.01112, 0.4843, 0.01294, 0.4843, 0.3154, 0.27, 0.6414, 0.27, 0.3383, 0.3001, 0.3371, 0.3001, 0.6402, 0.3001, 0.6402, 0.3001, 0.3371, 0.3359, 0.3363, 0.3359, 0.6394, 0.3359, 0.6394, 0.3359, 0.3363, 0.3748, 0.3359, 0.3748, 0.639, 0.3748, 0.639, 0.3748, 0.3359, 0.4143, 0.3361, 0.4143, 0.6392, 0.4143, 0.6392, 0.4143, 0.3361, 0.4516, 0.3367, 0.4516, 0.6398, 0.4516, 0.6398, 0.4516, 0.3367, 0.4843, 0.3378, 0.4843, 0.6409, 0.009802, 0.3171, 0.009802, 0.01456, 0.03679, 0.01237, 0.03679, 0.315, 0.6115, 0.8889, 0.6115, 0.8607, 0.6772, 0.8609, 0.6772, 0.889, 0.03679, 0.315, 0.03679, 0.01237, 0.07037, 0.01078, 0.07037, 0.3134, 0.07037, 0.3134, 0.07037, 0.01078, 0.1082, 0.009909, 0.1082, 0.3125, 0.01131, 0.8293, 0.01019, 0.7967, 0.05497, 0.7938, 0.05601, 0.824, 0.517, 0.1783, 0.5264, 0.2132, 0.5141, 0.2183, 0.5039, 0.18, 0.517, 0.1422, 0.517, 0.1783, 0.5039, 0.18, 0.5039, 0.1404, 0.5264, 0.1072, 0.517, 0.1422, 0.5039, 0.1404, 0.5141, 0.1022, 0.5444, 0.07593, 0.5264, 0.1072, 0.5141, 0.1022, 0.5339, 0.06786, 0.57, 0.05036, 0.5444, 0.07593, 0.5339, 0.06786, 0.5619, 0.03986, 0.6013, 0.03229, 0.57, 0.05036, 0.5619, 0.03986, 0.5962, 0.02005, 0.6362, 0.02293, 0.6013, 0.03229, 0.5962, 0.02005, 0.6345, 0.009802, 0.6724, 0.02293, 0.6362, 0.02293, 0.6345, 0.009802, 0.6741, 0.009802, 0.7073, 0.03229, 0.6724, 0.02293, 0.6741, 0.009802, 0.7124, 0.02005, 0.7386, 0.05036, 0.7073, 0.03229, 0.7124, 0.02005, 0.7467, 0.03986, 0.7642, 0.07593, 0.7386, 0.05036, 0.7467, 0.03986, 0.7747, 0.06786, 0.7823, 0.1073, 0.7642, 0.07593, 0.7747, 0.06786, 0.7945, 0.1022, 0.7916, 0.1422, 0.7823, 0.1073, 0.7945, 0.1022, 0.8047, 0.1404, 0.7916, 0.1783, 0.7916, 0.1422, 0.8047, 0.1404, 0.8047, 0.18, 0.7822, 0.2132, 0.7916, 0.1783, 0.8047, 0.18, 0.7945, 0.2183, 0.7642, 0.2445, 0.7822, 0.2132, 0.7945, 0.2183, 0.7747, 0.2526, 0.7386, 0.2701, 0.7642, 0.2445, 0.7747, 0.2526, 0.7467, 0.2806, 0.7073, 0.2882, 0.7386, 0.2701, 0.7467, 0.2806, 0.7124, 0.3004, 0.6724, 0.2975, 0.7073, 0.2882, 0.7124, 0.3004, 0.6741, 0.3107, 0.6362, 0.2975, 0.6724, 0.2975, 0.6741, 0.3107, 0.6345, 0.3107, 0.6013, 0.2882, 0.6362, 0.2975, 0.6345, 0.3107, 0.5962, 0.3004, 0.57, 0.2701, 0.6013, 0.2882, 0.5962, 0.3004, 0.5619, 0.2806, 0.5444, 0.2445, 0.57, 0.2701, 0.5619, 0.2806, 0.5339, 0.2526, 0.5264, 0.2132, 0.5444, 0.2445, 0.5339, 0.2526, 0.5141, 0.2183, 0.2551, 0.8665, 0.2383, 0.8374, 0.2297, 0.8051, 0.2297, 0.7715, 0.2383, 0.7392, 0.2551, 0.7101, 0.2788, 0.6864, 0.3078, 0.6697, 0.3402, 0.661, 0.3737, 0.661, 0.4061, 0.6697, 0.4351, 0.6864, 0.4589, 0.7102, 0.4756, 0.7392, 0.4843, 0.7715, 0.4843, 0.8051, 0.4756, 0.8374, 0.4588, 0.8665, 0.4351, 0.8902, 0.4061, 0.9069, 0.3737, 0.9156, 0.3402, 0.9156, 0.3078, 0.9069, 0.2788, 0.8902, 0.8264, 0.03626, 0.8283, 0.009802, 0.8728, 0.01769, 0.871, 0.04222, 0.07727, 0.7611, 0.0775, 0.7251, 0.1221, 0.7273, 0.1218, 0.7607, 0.01019, 0.7967, 0.009802, 0.7611, 0.05462, 0.7608, 0.05497, 0.7938, 0.1454, 0.8298, 0.144, 0.7985, 0.1887, 0.7947, 0.1901, 0.8237, 0.0775, 0.7251, 0.07816, 0.691, 0.1227, 0.6957, 0.1221, 0.7273, 0.009802, 0.7611, 0.01019, 0.7251, 0.05497, 0.7274, 0.05462, 0.7608, 0.144, 0.7985, 0.1432, 0.7636, 0.188, 0.7623, 0.1887, 0.7947, 0.07816, 0.691, 0.07921, 0.6612, 0.1236, 0.6681, 0.1227, 0.6957, 0.01019, 0.7251, 0.01131, 0.691, 0.05601, 0.6958, 0.05497, 0.7274, 0.1432, 0.7636, 0.1432, 0.7275, 0.188, 0.7288, 0.188, 0.7623, 0.8283, 0.2294, 0.8264, 0.2048, 0.871, 0.1985, 0.8728, 0.2213, 0.01131, 0.691, 0.01309, 0.6612, 0.05767, 0.6682, 0.05601, 0.6958, 0.1432, 0.7275, 0.144, 0.6925, 0.1887, 0.6964, 0.188, 0.7288, 0.8264, 0.2048, 0.825, 0.1741, 0.8698, 0.17, 0.871, 0.1985, 0.8243, 0.1396, 0.8243, 0.1034, 0.8691, 0.1045, 0.8691, 0.138, 0.07921, 0.8568, 0.07816, 0.8293, 0.1227, 0.8239, 0.1236, 0.8494, 0.144, 0.6925, 0.1454, 0.6612, 0.1901, 0.6674, 0.1887, 0.6964, 0.825, 0.1741, 0.8243, 0.1396, 0.8691, 0.138, 0.8698, 0.17, 0.8243, 0.1034, 0.825, 0.06819, 0.8698, 0.07183, 0.8691, 0.1045, 0.07816, 0.8293, 0.0775, 0.7967, 0.1221, 0.7937, 0.1227, 0.8239, 0.01309, 0.8568, 0.01131, 0.8293, 0.05601, 0.824, 0.05767, 0.8495, 0.825, 0.06819, 0.8264, 0.03626, 0.871, 0.04222, 0.8698, 0.07183, 0.0775, 0.7967, 0.07727, 0.7611, 0.1218, 0.7607, 0.1221, 0.7937, 0.5284, 0.5384, 0.5462, 0.5693, 0.5339, 0.5787, 0.5141, 0.5444, 0.5462, 0.5693, 0.5714, 0.5944, 0.5619, 0.6067, 0.5339, 0.5787, 0.5714, 0.5944, 0.6022, 0.6122, 0.5962, 0.6265, 0.5619, 0.6067, 0.6022, 0.6122, 0.6365, 0.6214, 0.6345, 0.6368, 0.5962, 0.6265, 0.6365, 0.6214, 0.6721, 0.6214, 0.6741, 0.6368, 0.6345, 0.6368, 0.6721, 0.6214, 0.7064, 0.6122, 0.7124, 0.6265, 0.6741, 0.6368, 0.7064, 0.6122, 0.7372, 0.5944, 0.7467, 0.6067, 0.7124, 0.6265, 0.7372, 0.5944, 0.7624, 0.5693, 0.7747, 0.5787, 0.7467, 0.6067, 0.7624, 0.5693, 0.7802, 0.5385, 0.7945, 0.5444, 0.7747, 0.5787, 0.7802, 0.5385, 0.7894, 0.5041, 0.8047, 0.5061, 0.7945, 0.5444, 0.7894, 0.5041, 0.7894, 0.4686, 0.8047, 0.4665, 0.8047, 0.5061, 0.7894, 0.4686, 0.7802, 0.4342, 0.7945, 0.4283, 0.8047, 0.4665, 0.7802, 0.4342, 0.7624, 0.4034, 0.7747, 0.394, 0.7945, 0.4283, 0.7624, 0.4034, 0.7372, 0.3783, 0.7467, 0.366, 0.7747, 0.394, 0.7372, 0.3783, 0.7064, 0.3605, 0.7124, 0.3462, 0.7467, 0.366, 0.7064, 0.3605, 0.6721, 0.3513, 0.6741, 0.3359, 0.7124, 0.3462, 0.6721, 0.3513, 0.6365, 0.3513, 0.6345, 0.3359, 0.6741, 0.3359, 0.6365, 0.3513, 0.6022, 0.3605, 0.5962, 0.3462, 0.6345, 0.3359, 0.6022, 0.3605, 0.5714, 0.3783, 0.5619, 0.366, 0.5962, 0.3462, 0.5714, 0.3783, 0.5462, 0.4034, 0.5339, 0.394, 0.5619, 0.366, 0.5462, 0.4034, 0.5285, 0.4342, 0.5141, 0.4283, 0.5339, 0.394, 0.5285, 0.4342, 0.5193, 0.4686, 0.5039, 0.4665, 0.5141, 0.4283, 0.5193, 0.4686, 0.5193, 0.5041, 0.5039, 0.5061, 0.5039, 0.4665, 0.5193, 0.5041, 0.5284, 0.5384, 0.5141, 0.5444, 0.5039, 0.5061, 0.9901, 0.8091, 0.9953, 0.8091, 0.9901, 0.848, 0.9751, 0.8842, 0.9512, 0.9154, 0.9201, 0.9393, 0.8838, 0.9543, 0.8449, 0.9594, 0.806, 0.9543, 0.7697, 0.9393, 0.7385, 0.9154, 0.7146, 0.8842, 0.6996, 0.848, 0.6945, 0.8091, 0.6996, 0.8091, 0.7146, 0.8091, 0.7385, 0.8091, 0.7697, 0.8091, 0.806, 0.8091, 0.8449, 0.8091, 0.8838, 0.8091, 0.9201, 0.8091, 0.9512, 0.8091, 0.9751, 0.8091, 0.8924, 0.1208, 0.9274, 0.1859, 0.8924, 0.1864, 0.6115, 0.6749, 0.6115, 0.6613, 0.6772, 0.6614, 0.6772, 0.675, 0.6115, 0.9105, 0.6115, 0.8889, 0.6772, 0.889, 0.6772, 0.9107, 0.6115, 0.6965, 0.6115, 0.6749, 0.6772, 0.675, 0.6772, 0.6966, 0.6115, 0.9241, 0.6115, 0.9105, 0.6772, 0.9107, 0.6772, 0.9242, 0.6115, 0.7247, 0.6115, 0.6965, 0.6772, 0.6966, 0.6772, 0.7248, 0.6115, 0.9287, 0.6115, 0.9241, 0.6772, 0.9242, 0.6772, 0.9289, 0.6115, 0.7575, 0.6115, 0.7247, 0.6772, 0.7248, 0.6772, 0.7576, 0.9608, 0.7426, 0.9795, 0.7081, 0.9795, 0.7426, 0.6115, 0.7927, 0.6115, 0.7575, 0.6772, 0.7576, 0.6772, 0.7928, 0.6115, 0.8279, 0.6115, 0.7927, 0.6772, 0.7928, 0.6772, 0.8281, 0.6115, 0.8607, 0.6115, 0.8279, 0.6772, 0.8281, 0.6772, 0.8609, 0.6115, 0.6613, 0.6115, 0.6566, 0.6772, 0.6568, 0.6772, 0.6614, 0.9123, 0.6496, 0.9261, 0.6506, 0.9261, 0.7417, 0.9123, 0.7407, 0.5039, 0.6564, 0.6115, 0.6566, 0.6115, 0.6613, 0.9274, 0.01292, 0.9594, 0.01167, 0.9594, 0.1846, 0.9274, 0.1859, 0.7429, 0.5146, 0.7177, 0.5397, 0.6673, 0.4181, 0.6977, 0.4056, 0.9261, 0.6506, 0.9426, 0.6512, 0.9426, 0.7423, 0.9261, 0.7417, 0.9594, 0.01167, 0.9865, 0.009802, 0.9865, 0.1827, 0.9594, 0.1846, 0.7177, 0.5397, 0.6869, 0.5575, 0.6348, 0.4316, 0.6673, 0.4181, 0.9426, 0.6512, 0.9608, 0.6515, 0.9608, 0.7426, 0.9426, 0.7423, 0.8243, 0.3359, 0.8551, 0.3373, 0.8551, 0.5103, 0.8243, 0.5089, 0.6869, 0.5575, 0.6526, 0.5667, 0.6022, 0.4451, 0.6348, 0.4316, 0.9608, 0.6515, 0.9795, 0.6515, 0.9795, 0.7081, 0.9608, 0.7426, 0.8551, 0.3373, 0.8895, 0.3381, 0.8895, 0.511, 0.8551, 0.5103, 0.6526, 0.5667, 0.617, 0.5667, 0.5718, 0.4577, 0.6022, 0.4451, 0.2141, 0.3479, 0.2463, 0.3367, 0.2463, 0.4501, 0.8895, 0.3381, 0.9251, 0.3381, 0.9251, 0.511, 0.8895, 0.511, 0.617, 0.5667, 0.5826, 0.5575, 0.5458, 0.4685, 0.5718, 0.4577, 0.5056, 0.922, 0.5071, 0.9067, 0.6115, 0.9105, 0.6115, 0.9241, 0.9251, 0.3381, 0.9594, 0.3373, 0.9594, 0.5103, 0.9251, 0.511, 0.5085, 0.6912, 0.5071, 0.6711, 0.6115, 0.6749, 0.6115, 0.6965, 0.5071, 0.9067, 0.5085, 0.8836, 0.6115, 0.8889, 0.6115, 0.9105, 0.9594, 0.3373, 0.9902, 0.3359, 0.9902, 0.5089, 0.9594, 0.5103, 0.1432, 0.8494, 0.171, 0.8682, 0.1433, 0.9776, 0.1432, 0.9763, 0.8924, 0.01344, 0.9274, 0.01292, 0.9274, 0.1859, 0.8924, 0.1208, 0.7606, 0.4838, 0.7429, 0.5146, 0.6977, 0.4056, 0.7238, 0.3948, 0.6115, 0.9287, 0.5039, 0.9285, 0.6115, 0.9241, 0.171, 0.8682, 0.2009, 0.8874, 0.1433, 0.9776])
me_cylinder.materials.append(mat_medidor)
me_cylinder.update()
me_cylinder_001 = bpy.data.meshes.new('Cylinder.001')
me_cylinder_001.from_pydata([(2.868e-09, 1.481, -1.0), (0.0, 0.3822, 1.0), (0.8706, 1.198, -1.0), (0.2247, 0.3092, 1.0), (1.409, 0.4577, -1.0), (0.3635, 0.1181, 1.0), (1.409, -0.4577, -1.0), (0.3635, -0.1181, 1.0), (0.8706, -1.198, -1.0), (0.2247, -0.3092, 1.0), (2.868e-09, -1.481, -1.0), (0.0, -0.3822, 1.0), (-0.8706, -1.198, -1.0), (-0.2247, -0.3092, 1.0), (-1.409, -0.4577, -1.0), (-0.3635, -0.1181, 1.0), (-1.409, 0.4577, -1.0), (-0.3635, 0.1181, 1.0), (-0.8706, 1.198, -1.0), (-0.2247, 0.3092, 1.0), (0.4951, 0.6814, 1.0), (-9.402e-10, 0.8423, 1.0), (0.801, 0.2603, 1.0), (0.801, -0.2603, 1.0), (0.4951, -0.6814, 1.0), (-9.402e-10, -0.8423, 1.0), (-0.4951, -0.6814, 1.0), (-0.801, -0.2603, 1.0), (-0.801, 0.2603, 1.0), (-0.4951, 0.6814, 1.0), (0.2247, 0.3092, 1.486), (1.685e-08, 0.3822, 1.486), (0.3635, 0.1181, 1.486), (0.3635, -0.1181, 1.486), (0.2247, -0.3092, 1.486), (1.685e-08, -0.3822, 1.486), (-0.2247, -0.3092, 1.486), (-0.3635, -0.1181, 1.486), (-0.3635, 0.1181, 1.486), (-0.2247, 0.3092, 1.486), (0.0, 1.0, 0.6138), (0.5878, 0.809, 0.6138), (0.9511, 0.309, 0.6138), (0.9511, -0.309, 0.6138), (0.5878, -0.809, 0.6138), (0.0, -1.0, 0.6138), (-0.5878, -0.809, 0.6138), (-0.9511, -0.309, 0.6138), (-0.9511, 0.309, 0.6138), (-0.5878, 0.809, 0.6138), (0.6857, 0.9437, 0.09659), (1.109, 0.3605, 0.09659), (1.109, -0.3605, 0.09659), (0.6857, -0.9437, 0.09659), (9.926e-10, -1.167, 0.09659), (-0.6857, -0.9437, 0.09659), (-1.109, -0.3605, 0.09659), (-1.109, 0.3605, 0.09659), (-0.6857, 0.9437, 0.09659), (9.926e-10, 1.167, 0.09659), (0.8432, 1.161, -0.322), (0.756, 1.041, -0.01476), (0.8146, 1.121, -0.1572), (1.364, 0.4433, -0.322), (1.223, 0.3974, -0.01476), (1.318, 0.4283, -0.1572), (1.364, -0.4433, -0.322), (1.223, -0.3974, -0.01476), (1.318, -0.4283, -0.1572), (0.8432, -1.161, -0.322), (0.756, -1.041, -0.01476), (0.8146, -1.121, -0.1572), (2.59e-09, -1.435, -0.322), (1.706e-09, -1.286, -0.01476), (2.328e-09, -1.386, -0.1572), (-0.8432, -1.161, -0.322), (-0.756, -1.041, -0.01476), (-0.8146, -1.121, -0.1572), (-1.364, -0.4433, -0.322), (-1.223, -0.3974, -0.01476), (-1.318, -0.4283, -0.1572), (-1.364, 0.4433, -0.322), (-1.223, 0.3974, -0.01476), (-1.318, 0.4283, -0.1572), (-0.8432, 1.161, -0.322), (-0.756, 1.041, -0.01476), (-0.8146, 1.121, -0.1572), (1.706e-09, 1.286, -0.01476), (2.59e-09, 1.435, -0.322), (2.561e-09, 1.386, -0.1572), (4.574e-09, 1.481, -1.185), (0.8706, 1.198, -1.185), (1.409, 0.4577, -1.185), (1.409, -0.4577, -1.185), (0.8706, -1.198, -1.185), (4.574e-09, -1.481, -1.185), (-0.8706, -1.198, -1.185), (-1.409, -0.4577, -1.185), (-1.409, 0.4577, -1.185), (-0.8706, 1.198, -1.185)], [], [(40, 21, 20, 41), (41, 20, 22, 42), (42, 22, 23, 43), (43, 23, 24, 44), (44, 24, 25, 45), (45, 25, 26, 46), (46, 26, 27, 47), (47, 27, 28, 48), (19, 17, 38, 39), (48, 28, 29, 49), (49, 29, 21, 40), (12, 14, 97, 96), (1, 3, 20, 21), (3, 5, 22, 20), (5, 7, 23, 22), (7, 9, 24, 23), (9, 11, 25, 24), (11, 13, 26, 25), (13, 15, 27, 26), (15, 17, 28, 27), (17, 19, 29, 28), (19, 1, 21, 29), (30, 31, 39, 38, 37, 36, 35, 34, 33, 32), (13, 11, 35, 36), (7, 5, 32, 33), (1, 19, 39, 31), (15, 13, 36, 37), (9, 7, 33, 34), (3, 1, 31, 30), (17, 15, 37, 38), (11, 9, 34, 35), (5, 3, 30, 32), (58, 49, 40, 59), (57, 48, 49, 58), (56, 47, 48, 57), (55, 46, 47, 56), (54, 45, 46, 55), (53, 44, 45, 54), (52, 43, 44, 53), (51, 42, 43, 52), (50, 41, 42, 51), (59, 40, 41, 50), (4, 63, 66, 6), (2, 60, 63, 4), (6, 66, 69, 8), (8, 69, 72, 10), (10, 72, 75, 12), (12, 75, 78, 14), (14, 78, 81, 16), (16, 81, 84, 18), (18, 84, 88, 0), (85, 58, 59, 87), (82, 57, 58, 85), (79, 56, 57, 82), (76, 55, 56, 79), (73, 54, 55, 76), (70, 53, 54, 73), (67, 52, 53, 70), (64, 51, 52, 67), (87, 59, 50, 61), (61, 50, 51, 64), (85, 87, 89, 86), (86, 89, 88, 84), (82, 85, 86, 83), (83, 86, 84, 81), (79, 82, 83, 80), (80, 83, 81, 78), (76, 79, 80, 77), (77, 80, 78, 75), (73, 76, 77, 74), (74, 77, 75, 72), (70, 73, 74, 71), (71, 74, 72, 69), (67, 70, 71, 68), (68, 71, 69, 66), (64, 67, 68, 65), (65, 68, 66, 63), (61, 64, 65, 62), (62, 65, 63, 60), (87, 61, 62, 89), (89, 62, 60, 88), (0, 88, 60, 2), (90, 91, 92, 93, 94, 95, 96, 97, 98, 99), (2, 4, 92, 91), (16, 18, 99, 98), (0, 2, 91, 90), (6, 8, 94, 93), (10, 12, 96, 95), (14, 16, 98, 97), (4, 6, 93, 92), (18, 0, 90, 99), (8, 10, 95, 94)])
me_cylinder_001.polygons.foreach_set('use_smooth', [True] * 92)
_uv = me_cylinder_001.uv_layers.new(name='UVMap')
_uv.uv.foreach_set('vector', [1.0, 0.9034, 1.0, 1.0, 0.9, 1.0, 0.9, 0.9034, 0.9, 0.9034, 0.9, 1.0, 0.8, 1.0, 0.8, 0.9034, 0.8, 0.9034, 0.8, 1.0, 0.7, 1.0, 0.7, 0.9034, 0.7, 0.9034, 0.7, 1.0, 0.6, 1.0, 0.6, 0.9034, 0.6, 0.9034, 0.6, 1.0, 0.5, 1.0, 0.5, 0.9034, 0.5, 0.9034, 0.5, 1.0, 0.4, 1.0, 0.4, 0.9034, 0.4, 0.9034, 0.4, 1.0, 0.3, 1.0, 0.3, 0.9034, 0.3, 0.9034, 0.3, 1.0, 0.2, 1.0, 0.2, 0.9034, 0.1961, 0.3242, 0.1628, 0.2783, 0.1628, 0.2783, 0.1961, 0.3242, 0.2, 0.9034, 0.2, 1.0, 0.1, 1.0, 0.1, 0.9034, 0.1, 0.9034, 0.1, 1.0, -7.451e-08, 1.0, -7.451e-08, 0.9034, 0.4, 0.5, 0.3, 0.5, 0.3, 0.5, 0.4, 0.5, 0.25, 0.3417, 0.3039, 0.3242, 0.3911, 0.4442, 0.25, 0.49, 0.3039, 0.3242, 0.3372, 0.2783, 0.4783, 0.3242, 0.3911, 0.4442, 0.3372, 0.2783, 0.3372, 0.2217, 0.4783, 0.1758, 0.4783, 0.3242, 0.3372, 0.2217, 0.3039, 0.1758, 0.3911, 0.05584, 0.4783, 0.1758, 0.3039, 0.1758, 0.25, 0.1583, 0.25, 0.01, 0.3911, 0.05584, 0.25, 0.1583, 0.1961, 0.1758, 0.1089, 0.05584, 0.25, 0.01, 0.1961, 0.1758, 0.1628, 0.2217, 0.02175, 0.1758, 0.1089, 0.05584, 0.1628, 0.2217, 0.1628, 0.2783, 0.02175, 0.3242, 0.02175, 0.1758, 0.1628, 0.2783, 0.1961, 0.3242, 0.1089, 0.4442, 0.02175, 0.3242, 0.1961, 0.3242, 0.25, 0.3417, 0.25, 0.49, 0.1089, 0.4442, 0.3039, 0.3242, 0.25, 0.3417, 0.1961, 0.3242, 0.1628, 0.2783, 0.1628, 0.2217, 0.1961, 0.1758, 0.25, 0.1583, 0.3039, 0.1758, 0.3372, 0.2217, 0.3372, 0.2783, 0.1961, 0.1758, 0.25, 0.1583, 0.25, 0.1583, 0.1961, 0.1758, 0.3372, 0.2217, 0.3372, 0.2783, 0.3372, 0.2783, 0.3372, 0.2217, 0.25, 0.3417, 0.1961, 0.3242, 0.1961, 0.3242, 0.25, 0.3417, 0.1628, 0.2217, 0.1961, 0.1758, 0.1961, 0.1758, 0.1628, 0.2217, 0.3039, 0.1758, 0.3372, 0.2217, 0.3372, 0.2217, 0.3039, 0.1758, 0.3039, 0.3242, 0.25, 0.3417, 0.25, 0.3417, 0.3039, 0.3242, 0.1628, 0.2783, 0.1628, 0.2217, 0.1628, 0.2217, 0.1628, 0.2783, 0.25, 0.1583, 0.3039, 0.1758, 0.3039, 0.1758, 0.25, 0.1583, 0.3372, 0.2783, 0.3039, 0.3242, 0.3039, 0.3242, 0.3372, 0.2783, 0.1, 0.7412, 0.1, 0.9034, -7.451e-08, 0.9034, -7.451e-08, 0.7412, 0.2, 0.7412, 0.2, 0.9034, 0.1, 0.9034, 0.1, 0.7412, 0.3, 0.7412, 0.3, 0.9034, 0.2, 0.9034, 0.2, 0.7412, 0.4, 0.7412, 0.4, 0.9034, 0.3, 0.9034, 0.3, 0.7412, 0.5, 0.7412, 0.5, 0.9034, 0.4, 0.9034, 0.4, 0.7412, 0.6, 0.7412, 0.6, 0.9034, 0.5, 0.9034, 0.5, 0.7412, 0.7, 0.7412, 0.7, 0.9034, 0.6, 0.9034, 0.6, 0.7412, 0.8, 0.7412, 0.8, 0.9034, 0.7, 0.9034, 0.7, 0.7412, 0.9, 0.7412, 0.9, 0.9034, 0.8, 0.9034, 0.8, 0.7412, 1.0, 0.7412, 1.0, 0.9034, 0.9, 0.9034, 0.9, 0.7412, 0.8, 0.5, 0.8, 0.6695, 0.7, 0.6695, 0.7, 0.5, 0.9, 0.5, 0.9, 0.6695, 0.8, 0.6695, 0.8, 0.5, 0.7, 0.5, 0.7, 0.6695, 0.6, 0.6695, 0.6, 0.5, 0.6, 0.5, 0.6, 0.6695, 0.5, 0.6695, 0.5, 0.5, 0.5, 0.5, 0.5, 0.6695, 0.4, 0.6695, 0.4, 0.5, 0.4, 0.5, 0.4, 0.6695, 0.3, 0.6695, 0.3, 0.5, 0.3, 0.5, 0.3, 0.6695, 0.2, 0.6695, 0.2, 0.5, 0.2, 0.5, 0.2, 0.6695, 0.1, 0.6695, 0.1, 0.5, 0.1, 0.5, 0.1, 0.6695, -7.451e-08, 0.6695, -7.451e-08, 0.5, 0.1, 0.7288, 0.1, 0.7412, -7.451e-08, 0.7412, -7.451e-08, 0.7288, 0.2, 0.7288, 0.2, 0.7412, 0.1, 0.7412, 0.1, 0.7288, 0.3, 0.7288, 0.3, 0.7412, 0.2, 0.7412, 0.2, 0.7288, 0.4, 0.7288, 0.4, 0.7412, 0.3, 0.7412, 0.3, 0.7288, 0.5, 0.7288, 0.5, 0.7412, 0.4, 0.7412, 0.4, 0.7288, 0.6, 0.7288, 0.6, 0.7412, 0.5, 0.7412, 0.5, 0.7288, 0.7, 0.7288, 0.7, 0.7412, 0.6, 0.7412, 0.6, 0.7288, 0.8, 0.7288, 0.8, 0.7412, 0.7, 0.7412, 0.7, 0.7288, 1.0, 0.7288, 1.0, 0.7412, 0.9, 0.7412, 0.9, 0.7288, 0.9, 0.7288, 0.9, 0.7412, 0.8, 0.7412, 0.8, 0.7288, 0.1, 0.7288, -7.451e-08, 0.7288, 0.001273, 0.7147, 0.1, 0.7147, 0.1, 0.7147, 0.001273, 0.7147, -7.451e-08, 0.6695, 0.1, 0.6695, 0.2, 0.7288, 0.1, 0.7288, 0.1, 0.7147, 0.2, 0.7147, 0.2, 0.7147, 0.1, 0.7147, 0.1, 0.6695, 0.2, 0.6695, 0.3, 0.7288, 0.2, 0.7288, 0.2, 0.7147, 0.3, 0.7147, 0.3, 0.7147, 0.2, 0.7147, 0.2, 0.6695, 0.3, 0.6695, 0.4, 0.7288, 0.3, 0.7288, 0.3, 0.7147, 0.4, 0.7147, 0.4, 0.7147, 0.3, 0.7147, 0.3, 0.6695, 0.4, 0.6695, 0.5, 0.7288, 0.4, 0.7288, 0.4, 0.7147, 0.5, 0.7147, 0.5, 0.7147, 0.4, 0.7147, 0.4, 0.6695, 0.5, 0.6695, 0.6, 0.7288, 0.5, 0.7288, 0.5, 0.7147, 0.6, 0.7147, 0.6, 0.7147, 0.5, 0.7147, 0.5, 0.6695, 0.6, 0.6695, 0.7, 0.7288, 0.6, 0.7288, 0.6, 0.7147, 0.7, 0.7147, 0.7, 0.7147, 0.6, 0.7147, 0.6, 0.6695, 0.7, 0.6695, 0.8, 0.7288, 0.7, 0.7288, 0.7, 0.7147, 0.8, 0.7147, 0.8, 0.7147, 0.7, 0.7147, 0.7, 0.6695, 0.8, 0.6695, 0.9, 0.7288, 0.8, 0.7288, 0.8, 0.7147, 0.9, 0.7147, 0.9, 0.7147, 0.8, 0.7147, 0.8, 0.6695, 0.9, 0.6695, 1.0, 0.7288, 0.9, 0.7288, 0.9, 0.7147, 0.9987, 0.7147, 0.9987, 0.7147, 0.9, 0.7147, 0.9, 0.6695, 1.0, 0.6695, 1.0, 0.5, 1.0, 0.6695, 0.9, 0.6695, 0.9, 0.5, 0.75, 0.49, 0.8911, 0.4442, 0.9783, 0.3242, 0.9783, 0.1758, 0.8911, 0.05584, 0.75, 0.01, 0.6089, 0.05584, 0.5217, 0.1758, 0.5217, 0.3242, 0.6089, 0.4442, 0.9, 0.5, 0.8, 0.5, 0.8, 0.5, 0.9, 0.5, 0.2, 0.5, 0.1, 0.5, 0.1, 0.5, 0.2, 0.5, 1.0, 0.5, 0.9, 0.5, 0.9, 0.5, 1.0, 0.5, 0.7, 0.5, 0.6, 0.5, 0.6, 0.5, 0.7, 0.5, 0.5, 0.5, 0.4, 0.5, 0.4, 0.5, 0.5, 0.5, 0.3, 0.5, 0.2, 0.5, 0.2, 0.5, 0.3, 0.5, 0.8, 0.5, 0.7, 0.5, 0.7, 0.5, 0.8, 0.5, 0.1, 0.5, -7.451e-08, 0.5, -7.451e-08, 0.5, 0.1, 0.5, 0.6, 0.5, 0.5, 0.5, 0.5, 0.5, 0.6, 0.5])
me_cylinder_001.materials.append(mat_metal)
me_cylinder_001.update()
me_cube_002 = bpy.data.meshes.new('Cube.002')
me_cube_002.from_pydata([(-0.6459, -1.0, -1.0), (-0.6459, -1.0, 1.0), (-0.6459, 1.0, -1.0), (-0.6459, 1.0, 1.0), (0.6459, -1.0, -1.0), (0.6459, -1.0, 1.0), (0.6459, 1.0, -1.0), (0.6459, 1.0, 1.0), (-0.6459, -1.0, 3.074), (-0.6459, 1.0, 3.074), (0.6459, 1.0, 3.074), (0.6459, -1.0, 3.074), (0.6459, 1.355, 1.691), (0.6459, 1.355, 2.383), (0.6459, -1.355, 2.383), (0.6459, -1.355, 1.691), (-0.6459, -1.355, 1.691), (-0.6459, -1.355, 2.383), (-0.6459, 1.355, 2.383), (-0.6459, 1.355, 1.691), (-0.6459, -0.4959, 9.781), (-0.6459, 0.4959, 9.781), (0.6459, 0.4959, 9.781), (0.6459, -0.4959, 9.781), (-0.6459, -0.4959, 10.59), (-0.6459, 0.4959, 10.59), (0.6459, 0.4959, 10.59), (0.6459, -0.4959, 10.59), (0.6459, -0.5619, 10.19), (-0.6459, -0.5619, 10.19), (-0.6459, 0.5619, 10.19), (0.6459, 0.5619, 10.19), (-0.4324, -0.1736, 11.99), (-0.4324, 0.1736, 11.99), (0.4324, 0.1736, 11.99), (0.4324, -0.1736, 11.99)], [], [(0, 1, 3, 2), (2, 3, 7, 6), (6, 7, 5, 4), (4, 5, 1, 0), (2, 6, 4, 0), (14, 13, 10, 11), (9, 8, 20, 21), (18, 17, 8, 9), (17, 14, 11, 8), (13, 18, 9, 10), (7, 3, 19, 12), (12, 19, 18, 13), (1, 5, 15, 16), (16, 15, 14, 17), (3, 1, 16, 19), (19, 16, 17, 18), (5, 7, 12, 15), (15, 12, 13, 14), (29, 28, 27, 24), (8, 11, 23, 20), (10, 9, 21, 22), (11, 10, 22, 23), (26, 25, 33, 34), (31, 30, 25, 26), (28, 31, 26, 27), (30, 29, 24, 25), (21, 20, 29, 30), (23, 22, 31, 28), (22, 21, 30, 31), (20, 23, 28, 29), (34, 33, 32, 35), (27, 26, 34, 35), (25, 24, 32, 33), (24, 27, 35, 32)])
me_cube_002.polygons.foreach_set('use_smooth', [True] * 34)
_uv = me_cube_002.uv_layers.new(name='UVMap')
_uv.uv.foreach_set('vector', [0.375, 0.0, 0.625, 0.0, 0.625, 0.25, 0.375, 0.25, 0.375, 0.25, 0.625, 0.25, 0.625, 0.5, 0.375, 0.5, 0.375, 0.5, 0.625, 0.5, 0.625, 0.75, 0.375, 0.75, 0.375, 0.75, 0.625, 0.75, 0.625, 1.0, 0.375, 1.0, 0.125, 0.5, 0.375, 0.5, 0.375, 0.75, 0.125, 0.75, 0.625, 0.75, 0.625, 0.5, 0.625, 0.5, 0.625, 0.75, 0.625, 0.25, 0.625, 0.0, 0.625, 0.0, 0.625, 0.25, 0.625, 0.25, 0.625, 0.0, 0.625, 0.0, 0.625, 0.25, 0.625, 1.0, 0.625, 0.75, 0.625, 0.75, 0.625, 1.0, 0.625, 0.5, 0.625, 0.25, 0.625, 0.25, 0.625, 0.5, 0.625, 0.5, 0.625, 0.25, 0.625, 0.25, 0.625, 0.5, 0.625, 0.5, 0.625, 0.25, 0.625, 0.25, 0.625, 0.5, 0.625, 1.0, 0.625, 0.75, 0.625, 0.75, 0.625, 1.0, 0.625, 1.0, 0.625, 0.75, 0.625, 0.75, 0.625, 1.0, 0.625, 0.25, 0.625, 0.0, 0.625, 0.0, 0.625, 0.25, 0.625, 0.25, 0.625, 0.0, 0.625, 0.0, 0.625, 0.25, 0.625, 0.75, 0.625, 0.5, 0.625, 0.5, 0.625, 0.75, 0.625, 0.75, 0.625, 0.5, 0.625, 0.5, 0.625, 0.75, 0.625, 1.0, 0.625, 0.75, 0.625, 0.75, 0.625, 1.0, 0.625, 1.0, 0.625, 0.75, 0.625, 0.75, 0.625, 1.0, 0.625, 0.5, 0.625, 0.25, 0.625, 0.25, 0.625, 0.5, 0.625, 0.75, 0.625, 0.5, 0.625, 0.5, 0.625, 0.75, 0.625, 0.5, 0.625, 0.25, 0.625, 0.25, 0.625, 0.5, 0.625, 0.5, 0.625, 0.25, 0.625, 0.25, 0.625, 0.5, 0.625, 0.75, 0.625, 0.5, 0.625, 0.5, 0.625, 0.75, 0.625, 0.25, 0.625, 0.0, 0.625, 0.0, 0.625, 0.25, 0.625, 0.25, 0.625, 0.0, 0.625, 0.0, 0.625, 0.25, 0.625, 0.75, 0.625, 0.5, 0.625, 0.5, 0.625, 0.75, 0.625, 0.5, 0.625, 0.25, 0.625, 0.25, 0.625, 0.5, 0.625, 1.0, 0.625, 0.75, 0.625, 0.75, 0.625, 1.0, 0.625, 0.5, 0.875, 0.5, 0.875, 0.75, 0.625, 0.75, 0.625, 0.75, 0.625, 0.5, 0.625, 0.5, 0.625, 0.75, 0.625, 0.25, 0.625, 0.0, 0.625, 0.0, 0.625, 0.25, 0.625, 1.0, 0.625, 0.75, 0.625, 0.75, 0.625, 1.0])
me_cube_002.materials.append(mat_material_001)
me_cube_002.update()
me_cylinder_002 = bpy.data.meshes.new('Cylinder.002')
me_cylinder_002.from_pydata([(0.0, 0.3975, -1.239), (0.0, 1.0, 1.0), (0.3442, 0.1987, -1.239), (0.866, 0.5, 1.0), (0.3442, -0.1987, -1.239), (0.866, -0.5, 1.0), (0.0, -0.3975, -1.239), (0.0, -1.0, 1.0), (-0.3442, -0.1987, -1.239), (-0.866, -0.5, 1.0), (-0.3442, 0.1987, -1.239), (-0.866, 0.5, 1.0), (0.0, 1.0, -1.239), (0.866, 0.5, -1.239), (0.866, -0.5, -1.239), (0.0, -1.0, -1.239), (-0.866, -0.5, -1.239), (-0.866, 0.5, -1.239), (0.0, 0.3975, -5.907), (0.3442, 0.1987, -5.907), (0.3442, -0.1987, -5.907), (0.0, -0.3975, -5.907), (-0.3442, -0.1987, -5.907), (-0.3442, 0.1987, -5.907)], [], [(12, 1, 3, 13), (13, 3, 5, 14), (14, 5, 7, 15), (15, 7, 9, 16), (3, 1, 11, 9, 7, 5), (16, 9, 11, 17), (17, 11, 1, 12), (10, 0, 18, 23), (2, 0, 12, 13), (4, 2, 13, 14), (6, 4, 14, 15), (8, 6, 15, 16), (10, 8, 16, 17), (0, 10, 17, 12), (18, 19, 20, 21, 22, 23), (6, 8, 22, 21), (2, 4, 20, 19), (8, 10, 23, 22), (4, 6, 21, 20), (0, 2, 19, 18)])
_uv = me_cylinder_002.uv_layers.new(name='UVMap')
_uv.uv.foreach_set('vector', [1.0, 0.5, 1.0, 1.0, 0.8333, 1.0, 0.8333, 0.5, 0.8333, 0.5, 0.8333, 1.0, 0.6667, 1.0, 0.6667, 0.5, 0.6667, 0.5, 0.6667, 1.0, 0.5, 1.0, 0.5, 0.5, 0.5, 0.5, 0.5, 1.0, 0.3333, 1.0, 0.3333, 0.5, 0.4578, 0.37, 0.25, 0.49, 0.04215, 0.37, 0.04215, 0.13, 0.25, 0.01, 0.4578, 0.13, 0.3333, 0.5, 0.3333, 1.0, 0.1667, 1.0, 0.1667, 0.5, 0.1667, 0.5, 0.1667, 1.0, -8.941e-08, 1.0, -8.941e-08, 0.5, 0.6854, 0.2873, 0.75, 0.3246, 0.75, 0.3246, 0.6854, 0.2873, 0.8146, 0.2873, 0.75, 0.3246, 0.75, 0.49, 0.9578, 0.37, 0.8146, 0.2127, 0.8146, 0.2873, 0.9578, 0.37, 0.9578, 0.13, 0.75, 0.1754, 0.8146, 0.2127, 0.9578, 0.13, 0.75, 0.01, 0.6854, 0.2127, 0.75, 0.1754, 0.75, 0.01, 0.5422, 0.13, 0.6854, 0.2873, 0.6854, 0.2127, 0.5422, 0.13, 0.5422, 0.37, 0.75, 0.3246, 0.6854, 0.2873, 0.5422, 0.37, 0.75, 0.49, 0.75, 0.3246, 0.8146, 0.2873, 0.8146, 0.2127, 0.75, 0.1754, 0.6854, 0.2127, 0.6854, 0.2873, 0.75, 0.1754, 0.6854, 0.2127, 0.6854, 0.2127, 0.75, 0.1754, 0.8146, 0.2873, 0.8146, 0.2127, 0.8146, 0.2127, 0.8146, 0.2873, 0.6854, 0.2127, 0.6854, 0.2873, 0.6854, 0.2873, 0.6854, 0.2127, 0.8146, 0.2127, 0.75, 0.1754, 0.75, 0.1754, 0.8146, 0.2127, 0.75, 0.3246, 0.8146, 0.2873, 0.8146, 0.2873, 0.75, 0.3246])
me_cylinder_002.materials.append(mat_cobre)
me_cylinder_002.update()
me_cube_003 = bpy.data.meshes.new('Cube.003')
me_cube_003.from_pydata([(-0.7969, -0.902, 0.047), (-0.7229, -0.8183, 0.01412), (-0.7969, 0.902, 0.047), (-0.7229, 0.8183, 0.01412), (0.7969, -0.902, 0.047), (0.7229, -0.8183, 0.01412), (0.7969, 0.902, 0.047), (0.7229, 0.8183, 0.01412), (-0.9661, -1.094, 0.08116), (-0.9661, 1.094, 0.08116), (0.9661, 1.094, 0.08116), (0.9661, -1.094, 0.08116), (-0.6422, 0.7269, 0.005938), (-0.6422, -0.7269, 0.005938), (0.6422, 0.7269, 0.005938), (0.6422, -0.7269, 0.005938), (-0.9365, -1.06, 0.07517), (-0.9365, 1.06, 0.07517), (0.9365, 1.06, 0.07517), (0.9365, -1.06, 0.07517), (-0.9365, -1.06, 0.1047), (-0.9661, -1.094, 0.1107), (-0.9661, 1.094, 0.1107), (0.9661, 1.094, 0.1107), (0.9661, -1.094, 0.1107), (-0.9365, 1.06, 0.1047), (0.9365, 1.06, 0.1047), (0.9365, -1.06, 0.1047), (-0.6794, -0.769, -0.01235), (-0.6794, 0.769, -0.01235), (0.6794, 0.769, -0.01235), (0.6794, -0.769, -0.01235), (-0.0325, -0.1358, -0.01235), (-0.1337, -0.0346, -0.01235), (-0.1997, -0.2124, -0.01235), (-0.104, -0.1061, -0.01235), (-0.1337, 0.0346, -0.01235), (-0.0325, 0.1358, -0.01235), (-0.1997, 0.2124, -0.01235), (-0.104, 0.1061, -0.01235), (0.03249, 0.1358, -0.01235), (0.1337, 0.0346, -0.01235), (0.1997, 0.2124, -0.01235), (0.104, 0.1061, -0.01235), (0.1337, -0.0346, -0.01235), (0.03249, -0.1358, -0.01235), (0.1997, -0.2124, -0.01235), (0.104, -0.1061, -0.01235), (-0.1337, -0.0346, -0.2072), (-0.0325, -0.1358, -0.2072), (-0.104, -0.1061, -0.2072), (-0.0325, 0.1358, -0.2072), (-0.1337, 0.0346, -0.2072), (-0.104, 0.1061, -0.2072), (0.1337, 0.0346, -0.2072), (0.03249, 0.1358, -0.2072), (0.104, 0.1061, -0.2072), (0.03249, -0.1358, -0.2072), (0.1337, -0.0346, -0.2072), (0.104, -0.1061, -0.2072)], [], [(8, 9, 22, 21), (10, 11, 24, 23), (19, 18, 26, 27), (17, 16, 20, 25), (6, 4, 15, 14), (5, 7, 30, 31), (1, 3, 9, 8), (3, 7, 10, 9), (7, 5, 11, 10), (5, 1, 8, 11), (46, 45, 32, 34, 28, 31), (3, 1, 28, 29), (1, 5, 31, 28), (7, 3, 29, 30), (12, 14, 15, 13), (4, 0, 13, 15), (2, 6, 14, 12), (0, 2, 12, 13), (4, 19, 16, 0), (6, 18, 19, 4), (2, 17, 18, 6), (0, 16, 17, 2), (20, 21, 22, 25), (25, 22, 23, 26), (26, 23, 24, 27), (27, 24, 21, 20), (11, 8, 21, 24), (18, 17, 25, 26), (16, 19, 27, 20), (9, 10, 23, 22), (32, 45, 57, 49), (44, 41, 54, 58), (54, 56, 55, 51, 53, 52, 48, 50, 49, 57, 59, 58), (40, 37, 51, 55), (38, 37, 40, 42, 30, 29), (42, 41, 44, 46, 31, 30), (34, 33, 36, 38, 29, 28), (32, 35, 34), (35, 33, 34), (36, 39, 38), (39, 37, 38), (40, 43, 42), (43, 41, 42), (44, 47, 46), (47, 45, 46), (44, 58, 59, 47), (47, 59, 57, 45), (48, 33, 35, 50), (50, 35, 32, 49), (36, 52, 53, 39), (39, 53, 51, 37), (54, 41, 43, 56), (56, 43, 40, 55), (36, 33, 48, 52)])
me_cube_003.polygons.foreach_set('use_smooth', [True] * 54)
_uv = me_cube_003.uv_layers.new(name='UVMap')
_uv.uv.foreach_set('vector', [0.9127, 0.006208, 0.9127, 0.5014, 0.906, 0.5014, 0.906, 0.006208, 0.9318, 0.006208, 0.9318, 0.5014, 0.9251, 0.5014, 0.9251, 0.006208, 0.9509, 0.006208, 0.9509, 0.4862, 0.9442, 0.4862, 0.9442, 0.006208, 0.97, 0.006208, 0.97, 0.4862, 0.9633, 0.4862, 0.9633, 0.006208, 0.03781, 0.958, 0.03781, 0.5496, 0.07283, 0.5892, 0.07283, 0.9184, 0.3886, 0.06853, 0.3886, 0.4391, 0.3788, 0.4279, 0.3788, 0.07969, 0.06127, 0.06853, 0.06127, 0.4391, 0.006208, 0.5014, 0.006208, 0.006208, 0.06127, 0.4391, 0.3886, 0.4391, 0.4437, 0.5014, 0.006208, 0.5014, 0.3886, 0.4391, 0.3886, 0.06853, 0.4437, 0.006208, 0.4437, 0.5014, 0.3886, 0.06853, 0.06127, 0.06853, 0.006208, 0.006208, 0.4437, 0.006208, 0.2702, 0.2057, 0.2323, 0.2231, 0.2176, 0.2231, 0.1797, 0.2057, 0.07113, 0.07969, 0.3788, 0.07969, 0.06127, 0.4391, 0.06127, 0.06853, 0.07113, 0.07969, 0.07113, 0.4279, 0.06127, 0.06853, 0.3886, 0.06853, 0.3788, 0.07969, 0.07113, 0.07969, 0.3886, 0.4391, 0.06127, 0.4391, 0.07113, 0.4279, 0.3788, 0.4279, 0.3636, 0.9184, 0.07283, 0.9184, 0.07283, 0.5892, 0.3636, 0.5892, 0.03781, 0.5496, 0.3986, 0.5496, 0.3636, 0.5892, 0.07283, 0.5892, 0.3986, 0.958, 0.03781, 0.958, 0.07283, 0.9184, 0.3636, 0.9184, 0.3986, 0.5496, 0.3986, 0.958, 0.3636, 0.9184, 0.3636, 0.5892, 0.03781, 0.5496, 0.006208, 0.5138, 0.4302, 0.5138, 0.3986, 0.5496, 0.03781, 0.958, 0.006208, 0.9938, 0.006208, 0.5138, 0.03781, 0.5496, 0.3986, 0.958, 0.4302, 0.9938, 0.006208, 0.9938, 0.03781, 0.958, 0.3986, 0.5496, 0.4302, 0.5138, 0.4302, 0.9938, 0.3986, 0.958, 0.8868, 0.01381, 0.8936, 0.006208, 0.8936, 0.5014, 0.8868, 0.4938, 0.8868, 0.4938, 0.8936, 0.5014, 0.4561, 0.5014, 0.4628, 0.4938, 0.4628, 0.4938, 0.4561, 0.5014, 0.4561, 0.006208, 0.4628, 0.01381, 0.4628, 0.01381, 0.4561, 0.006208, 0.8936, 0.006208, 0.8868, 0.01381, 0.9509, 0.4986, 0.9509, 0.9361, 0.9442, 0.9361, 0.9442, 0.4986, 0.4685, 0.5138, 0.4685, 0.9378, 0.4618, 0.9378, 0.4618, 0.5138, 0.4876, 0.5138, 0.4876, 0.9378, 0.4809, 0.9378, 0.4809, 0.5138, 0.4493, 0.5138, 0.4493, 0.9513, 0.4427, 0.9513, 0.4427, 0.5138, 0.5, 0.6186, 0.5, 0.6039, 0.5441, 0.6039, 0.5441, 0.6186, 0.5729, 0.5457, 0.5729, 0.53, 0.617, 0.53, 0.617, 0.5457, 0.5605, 0.5524, 0.5538, 0.5686, 0.5376, 0.5753, 0.5229, 0.5753, 0.5067, 0.5686, 0.5, 0.5524, 0.5, 0.5367, 0.5067, 0.5205, 0.5229, 0.5138, 0.5376, 0.5138, 0.5538, 0.5205, 0.5605, 0.5367, 0.6295, 0.5447, 0.6295, 0.53, 0.6736, 0.53, 0.6736, 0.5447, 0.1797, 0.3019, 0.2176, 0.2845, 0.2323, 0.2845, 0.2702, 0.3019, 0.3788, 0.4279, 0.07113, 0.4279, 0.2702, 0.3019, 0.2552, 0.2616, 0.2552, 0.246, 0.2702, 0.2057, 0.3788, 0.07969, 0.3788, 0.4279, 0.1797, 0.2057, 0.1947, 0.246, 0.1947, 0.2616, 0.1797, 0.3019, 0.07113, 0.4279, 0.07113, 0.07969, 0.2176, 0.2231, 0.2014, 0.2298, 0.1797, 0.2057, 0.2014, 0.2298, 0.1947, 0.246, 0.1797, 0.2057, 0.1947, 0.2616, 0.2014, 0.2778, 0.1797, 0.3019, 0.2014, 0.2778, 0.2176, 0.2845, 0.1797, 0.3019, 0.2323, 0.2845, 0.2485, 0.2778, 0.2702, 0.3019, 0.2485, 0.2778, 0.2552, 0.2616, 0.2702, 0.3019, 0.2552, 0.246, 0.2485, 0.2298, 0.2702, 0.2057, 0.2485, 0.2298, 0.2323, 0.2231, 0.2702, 0.2057, 0.5729, 0.5457, 0.617, 0.5457, 0.617, 0.5619, 0.5729, 0.5619, 0.5, 0.5877, 0.5441, 0.5877, 0.5441, 0.6039, 0.5, 0.6039, 0.617, 0.5905, 0.5729, 0.5905, 0.5729, 0.5743, 0.617, 0.5743, 0.5441, 0.6348, 0.5, 0.6348, 0.5, 0.6186, 0.5441, 0.6186, 0.5729, 0.6062, 0.617, 0.6062, 0.617, 0.6224, 0.5729, 0.6224, 0.6295, 0.5138, 0.6736, 0.5138, 0.6736, 0.53, 0.6295, 0.53, 0.617, 0.53, 0.5729, 0.53, 0.5729, 0.5138, 0.617, 0.5138, 0.6736, 0.5609, 0.6295, 0.5609, 0.6295, 0.5447, 0.6736, 0.5447, 0.5729, 0.6062, 0.5729, 0.5905, 0.617, 0.5905, 0.617, 0.6062])
me_cube_003.materials.append(mat_metal_001)
me_cube_003.update()

# ---- objects
ob_base = bpy.data.objects.new('Base', me_cube)
ob_medidor = bpy.data.objects.new('Medidor', me_cylinder)
ob_p_s = bpy.data.objects.new('Pés', me_cylinder_001)
ob_cube = bpy.data.objects.new('Cube', me_cube_002)
ob_cylinder = bpy.data.objects.new('Cylinder', me_cylinder_002)
ob_prato = bpy.data.objects.new('Prato', me_cube_003)

# ---- transforms, parenting, visibility, modifiers, constraints
ob_base.location = (0.0, 0.0, 0.0)
ob_base.lock_rotations_4d = False
ob_base.empty_display_type = 'ARROWS'
ob_base.lineart.crease_threshold = 0.0
_m = ob_base.modifiers.new('Auto Smooth', 'NODES')
_m.node_group = ng_auto_smooth
_gi = [s.identifier for s in ng_auto_smooth.interface.items_tree if s.item_type == 'SOCKET' and s.in_out == 'INPUT']
_m[_gi[1]] = 0.5236  # Angle
ob_medidor.parent = ob_base
ob_medidor.location = (-0.8705, 0.0, 3.227)
ob_medidor.rotation_euler = (-0.0, 1.571, 0.0)
ob_medidor.scale = (1.0, 1.0, 0.2655)
_m = ob_medidor.modifiers.new('Auto Smooth', 'NODES')
_m.node_group = ng_auto_smooth
_gi = [s.identifier for s in ng_auto_smooth.interface.items_tree if s.item_type == 'SOCKET' and s.in_out == 'INPUT']
_m[_gi[1]] = 0.5236  # Angle
ob_p_s.parent = ob_base
ob_p_s.location = (1.526, -0.8632, -0.5425)
ob_p_s.scale = (0.09244, 0.09244, 0.09244)
_m = ob_p_s.modifiers.new('Array', 'ARRAY')
_m.relative_offset_displace = (0.0, 6.3, 0.0)
_m = ob_p_s.modifiers.new('Array.001', 'ARRAY')
_m.relative_offset_displace = (-11.8, 0.0, 0.0)
ob_cube.parent = ob_medidor
ob_cube.matrix_parent_inverse = Matrix(((7.55e-08, -0.0, -1.0, 3.227), (-0.0, 1.0, -0.0, -0.0), (3.767, -0.0, 2.844e-07, 3.279), (-0.0, -0.0, -0.0, 1.0)))
ob_cube.location = (-0.8812, 0.0, 3.209)
ob_cube.scale = (0.02039, 0.03551, 0.05848)
_m = ob_cube.modifiers.new('Auto Smooth', 'NODES')
_m.node_group = ng_auto_smooth
_gi = [s.identifier for s in ng_auto_smooth.interface.items_tree if s.item_type == 'SOCKET' and s.in_out == 'INPUT']
_m[_gi[1]] = 0.5236  # Angle
ob_cylinder.parent = ob_medidor
ob_cylinder.matrix_parent_inverse = Matrix(((7.55e-08, -0.0, -1.0, 3.227), (-0.0, 1.0, -0.0, -0.0), (3.767, -0.0, 2.844e-07, 3.279), (-0.0, -0.0, -0.0, 1.0)))
ob_cylinder.location = (-0.8715, 0.0, 4.42)
ob_cylinder.scale = (0.1384, 0.1384, 0.03667)
ob_prato.parent = ob_base
ob_prato.location = (0.5789, -6.295e-08, 0.4348)
ob_prato.scale = (1.273, 1.273, 1.273)
_m = ob_prato.modifiers.new('Auto Smooth', 'NODES')
_m.node_group = ng_auto_smooth
_gi = [s.identifier for s in ng_auto_smooth.interface.items_tree if s.item_type == 'SOCKET' and s.in_out == 'INPUT']
_m[_gi[1]] = 0.5236  # Angle

# ---- collection membership
col_collection.objects.link(ob_base)
col_collection.objects.link(ob_medidor)
col_collection.objects.link(ob_p_s)
col_collection.objects.link(ob_cube)
col_collection.objects.link(ob_cylinder)
col_collection.objects.link(ob_prato)

# ---- scene / render settings (as saved in the file)
scene.frame_start = 1; scene.frame_end = 250; scene.frame_set(1)
scene.render.engine = 'BLENDER_EEVEE_NEXT'
scene.cycles.sampling_pattern = 'TABULATED_SOBOL'
bpy.context.view_layer.update()

# ---- added for rendering (the .blend has no active camera and no usable light): camera, sun
cam_auto = bpy.data.cameras.new('AutoCamera')
cam_auto.lens = 50.0
cam_auto.sensor_width = 36.0
cam_auto.clip_end = 1000.0
ob_auto_camera = bpy.data.objects.new('AutoCamera', cam_auto)
scene.collection.objects.link(ob_auto_camera)
ob_auto_camera.location = (6.34143, -7.53062, 6.92276)
ob_auto_camera.rotation_euler = (1.09748, -7.21219e-08, 0.694738)
scene.camera = ob_auto_camera
light_auto_sun = bpy.data.lights.new('AutoSun', 'SUN')
light_auto_sun.energy = 3.0
light_auto_sun.angle = 0.0523599
ob_auto_sun = bpy.data.objects.new('AutoSun', light_auto_sun)
scene.collection.objects.link(ob_auto_sun)
ob_auto_sun.rotation_euler = (0.872665, 0.174533, 0.523599)
bpy.context.view_layer.update()
